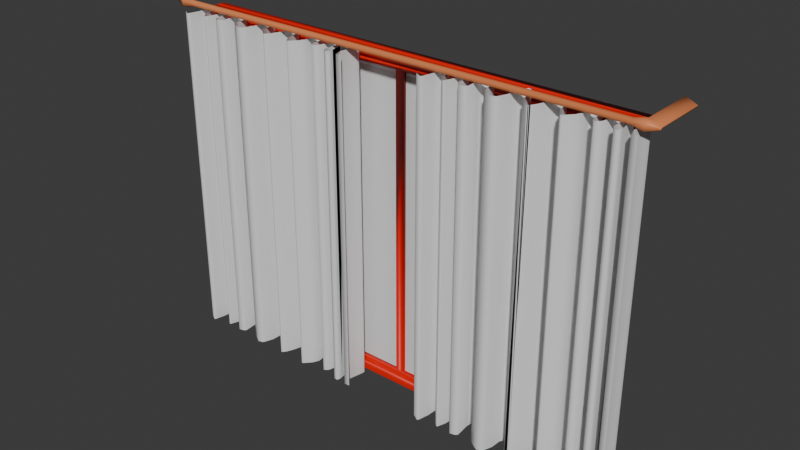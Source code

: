 # Source: Window.blend  (saved by Blender 4.3.34; exported with 4.5.12 LTS)
import bpy
from mathutils import Matrix  # noqa: F401  (used for matrix-valued properties, if any)

bpy.ops.wm.read_factory_settings(use_empty=True)
scene = bpy.context.scene
scene.name = 'Scene'

# ---- collections
col_collection = bpy.data.collections.new('Collection'); scene.collection.children.link(col_collection)

# ---- materials (node trees are filled in below, after node groups)
mat_curtain = bpy.data.materials.new('Curtain')
mat_bar = bpy.data.materials.new('Bar')
mat_wood = bpy.data.materials.new('Wood')
mat_glass = bpy.data.materials.new('Glass')

# ---- material node trees
mat_curtain.use_nodes = True; mat_curtain.node_tree.nodes.clear()
_N = mat_curtain.node_tree.nodes; _L = mat_curtain.node_tree.links
n0 = _N.new('ShaderNodeBsdfPrincipled'); n0.name = 'Principled BSDF'; n0.location = (10, 300)
n1 = _N.new('ShaderNodeOutputMaterial'); n1.name = 'Material Output'; n1.location = (300, 300)
_L.new(n0.outputs[0], n1.inputs[0])
n1.is_active_output = True
mat_bar.use_nodes = True; mat_bar.node_tree.nodes.clear()
_N = mat_bar.node_tree.nodes; _L = mat_bar.node_tree.links
n0 = _N.new('ShaderNodeBsdfPrincipled'); n0.name = 'Principled BSDF'; n0.location = (10, 300)
n0.inputs[0].default_value = (0.8, 0.2545, 0.09442, 1.0)
n1 = _N.new('ShaderNodeOutputMaterial'); n1.name = 'Material Output'; n1.location = (300, 300)
_L.new(n0.outputs[0], n1.inputs[0])
n1.is_active_output = True
mat_wood.use_nodes = True; mat_wood.node_tree.nodes.clear()
_N = mat_wood.node_tree.nodes; _L = mat_wood.node_tree.links
n0 = _N.new('ShaderNodeBsdfPrincipled'); n0.name = 'Principled BSDF'; n0.location = (10, 300)
n0.inputs[0].default_value = (0.8001, 0.007477, 0.0, 1.0)
n1 = _N.new('ShaderNodeOutputMaterial'); n1.name = 'Material Output'; n1.location = (300, 300)
_L.new(n0.outputs[0], n1.inputs[0])
n1.is_active_output = True
mat_glass.use_nodes = True; mat_glass.node_tree.nodes.clear()
_N = mat_glass.node_tree.nodes; _L = mat_glass.node_tree.links
n0 = _N.new('ShaderNodeBsdfPrincipled'); n0.name = 'Principled BSDF'; n0.location = (10, 300)
n1 = _N.new('ShaderNodeOutputMaterial'); n1.name = 'Material Output'; n1.location = (300, 300)
_L.new(n0.outputs[0], n1.inputs[0])
n1.is_active_output = True

# ---- world
world_world = bpy.data.worlds.new('World'); scene.world = world_world
world_world.use_nodes = True; world_world.node_tree.nodes.clear()
_N = world_world.node_tree.nodes; _L = world_world.node_tree.links
n0 = _N.new('ShaderNodeOutputWorld'); n0.name = 'World Output'; n0.location = (300, 300)
n1 = _N.new('ShaderNodeBackground'); n1.name = 'Background'; n1.location = (10, 300)
n1.inputs[0].default_value = (0.05088, 0.05088, 0.05088, 1.0)
_L.new(n1.outputs[0], n0.inputs[0])
n0.is_active_output = True
world_world.color = (0.05088, 0.05088, 0.05088)
world_world.sun_shadow_jitter_overblur = 0.0

# ---- meshes
me_window_curtains1_30_qprlarujul2mmdnh85x = bpy.data.meshes.new('Window_Curtains1_30$QprlaRUJuL2MmDnh85X')
me_window_curtains1_30_qprlarujul2mmdnh85x.from_pydata([(-1.378, -0.09856, 2.035), (-1.371, -0.0824, 2.035), (-1.371, -0.08241, 6.085e-07), (-1.359, -0.02262, 1.67e-07), (-1.359, -0.02261, 2.035), (-1.354, 0.05657, 2.035), (-1.339, 0.07435, 2.035), (-1.354, 0.05656, -4.176e-07), (-1.324, 0.06464, -4.773e-07), (-1.339, 0.07433, -5.489e-07), (-1.324, 0.06465, 2.035), (-1.301, 0.01293, -9.545e-08), (-1.301, 0.01294, 2.035), (-1.262, -0.0727, 2.035), (-1.292, -0.04201, 3.102e-07), (-1.292, -0.042, 2.035), (-1.262, -0.07272, 5.369e-07), (-1.254, -0.0711, 5.25e-07), (-1.254, -0.07109, 2.035), (-1.252, -0.06462, 2.035), (-1.237, -0.02099, 2.035), (-1.252, -0.06464, 4.773e-07), (-1.237, -0.02101, 1.551e-07), (-1.23, 0.0307, -2.267e-07), (-1.23, 0.03072, 2.035), (-1.228, 0.06142, 2.035), (-1.224, 0.0695, 2.035), (-1.228, 0.06141, -4.534e-07), (-1.224, 0.06949, -5.131e-07), (-1.215, 0.06627, 2.035), (-1.215, 0.06625, -4.892e-07), (-1.192, 0.04041, 2.035), (-1.185, 0.02264, 2.035), (-1.192, 0.0404, -2.983e-07), (-1.185, 0.02262, -1.67e-07), (-1.188, -0.03069, 2.035), (-1.188, -0.0307, 2.267e-07), (-1.185, -0.05171, 3.818e-07), (-1.185, -0.0517, 2.035), (-1.164, -0.07755, 2.035), (-1.164, -0.07757, 5.727e-07), (-1.134, -0.06949, 5.131e-07), (-1.134, -0.06947, 2.035), (-1.121, -0.05816, 2.035), (-1.121, -0.05817, 4.295e-07), (-1.13, 0.03718, 2.035), (-1.13, 0.03717, -2.744e-07), (-1.128, 0.06302, -4.653e-07), (-1.128, 0.06304, 2.035), (-1.117, 0.07596, 2.035), (-1.087, 0.07435, 2.035), (-1.117, 0.07595, -5.608e-07), (-1.087, 0.07433, -5.489e-07), (-1.066, 0.06625, -4.892e-07), (-1.066, 0.06627, 2.035), (-1.044, 0.04363, -3.222e-07), (-1.038, 0.02424, -1.79e-07), (-1.044, 0.04365, 2.035), (-1.038, -0.01614, 2.035), (-1.038, -0.01616, 1.193e-07), (-1.038, 0.02425, 2.035), (-1.029, -0.06139, 2.035), (-0.9695, -0.09694, 2.035), (-0.9695, -0.09696, 7.159e-07), (-1.029, -0.06141, 4.534e-07), (-0.9395, -0.08726, 6.443e-07), (-0.9395, -0.08725, 2.035), (-0.931, -0.0711, 5.25e-07), (-0.9139, -0.02099, 2.035), (-0.931, -0.07109, 2.035), (-0.9117, 0.03718, 2.035), (-0.9139, -0.02101, 1.551e-07), (-0.9117, 0.03717, -2.744e-07), (-0.8861, 0.09859, 2.035), (-0.8861, 0.09857, -7.278e-07), (-0.869, 0.09536, 2.035), (-0.8626, 0.08726, -6.443e-07), (-0.869, 0.09534, -7.04e-07), (-0.8626, 0.08728, 2.035), (-0.8562, 0.07435, 2.035), (-0.8562, 0.07433, -5.489e-07), (-0.8262, -0.03878, 2.864e-07), (-0.8369, 0.01293, -9.545e-08), (-0.8369, 0.01294, 2.035), (-0.8262, -0.03877, 2.035), (-0.7749, -0.08888, 6.562e-07), (-0.7749, -0.08886, 2.035), (-0.7663, -0.08886, 2.035), (-0.7621, -0.0824, 2.035), (-0.7663, -0.08888, 6.562e-07), (-0.7621, -0.08241, 6.085e-07), (-0.7535, -0.07272, 5.369e-07), (-0.7428, -0.05331, 2.035), (-0.7535, -0.0727, 2.035), (-0.7428, -0.05333, 3.937e-07), (-0.7278, -0.01291, 2.035), (-0.715, 0.03395, 2.035), (-0.7278, -0.01293, 9.544e-08), (-0.715, 0.03393, -2.506e-07), (-0.7065, 0.06625, -4.892e-07), (-0.6894, 0.08081, 2.035), (-0.7065, 0.06627, 2.035), (-0.6894, 0.0808, -5.966e-07), (-0.6616, 0.06949, -5.131e-07), (-0.6616, 0.0695, 2.035), (-0.6466, 0.05173, 2.035), (-0.6466, 0.05171, -3.818e-07), (-0.6231, -0.04523, 2.035), (-0.6338, 0.006464, -4.773e-08), (-0.6338, 0.006479, 2.035), (-0.6231, -0.04525, 3.341e-07), (-0.5995, -0.08403, 6.204e-07), (-0.5995, -0.08401, 2.035), (-0.591, -0.09533, 2.035), (-0.591, -0.09534, 7.04e-07), (-0.5824, -0.09209, 2.035), (-0.5824, -0.09211, 6.801e-07), (-0.5418, -0.04848, 3.579e-07), (-0.5418, -0.04846, 2.035), (-0.5247, -0.009681, 2.035), (-0.5247, -0.009695, 7.159e-08), (-0.5311, 0.04201, -3.102e-07), (-0.529, 0.07918, -5.846e-07), (-0.5311, 0.04203, 2.035), (-0.5097, 0.0792, 2.035), (-0.529, 0.0792, 2.035), (-0.5097, 0.07918, -5.846e-07), (-0.4777, 0.06788, 2.035), (-0.4648, 0.05819, 2.035), (-0.4777, 0.06787, -5.011e-07), (-0.4648, 0.05817, -4.295e-07), (-0.4541, 0.01131, -8.352e-08), (-0.4541, 0.01133, 2.035), (-0.4541, -0.03554, 2.035), (-0.4541, -0.03555, 2.625e-07), (-0.4499, -0.05171, 3.818e-07), (-0.4499, -0.0517, 2.035), (-0.437, -0.06464, 4.773e-07), (-0.437, -0.06462, 2.035), (-0.4178, -0.05171, 3.818e-07), (-0.4178, -0.0517, 2.035), (-0.4092, -0.03717, 2.744e-07), (-0.4092, -0.03715, 2.035), (-0.4007, 0.004863, 2.035), (-0.4007, 0.004848, -3.58e-08), (-0.3943, 0.0711, -5.25e-07), (-0.4007, 0.05173, 2.035), (-0.3943, 0.07112, 2.035), (-0.4007, 0.05171, -3.818e-07), (-0.3729, 0.06625, -4.892e-07), (-0.3729, 0.06627, 2.035), (-0.3408, 0.05011, 2.035), (-0.3408, 0.05009, -3.699e-07), (-0.3322, 0.03718, 2.035), (-0.3408, -0.009681, 2.035), (-0.3322, 0.03717, -2.744e-07), (-0.3408, -0.009695, 7.159e-08), (-0.3429, -0.06139, 2.035), (-0.3429, -0.06141, 4.534e-07), (-0.328, -0.08725, 2.035), (-0.328, -0.08726, 6.443e-07), (-0.3044, -0.09048, 2.035), (-0.298, -0.06947, 2.035), (-0.3044, -0.09049, 6.682e-07), (-0.298, -0.06949, 5.131e-07), (-0.3109, 0.01779, 2.035), (-0.3002, -0.05009, 3.699e-07), (-0.3002, -0.05008, 2.035), (-0.3109, 0.01778, -1.312e-07), (-0.3109, 0.04525, -3.341e-07), (-0.3109, 0.04526, 2.035), (-0.3002, 0.06302, -4.653e-07), (-0.266, 0.08241, -6.085e-07), (-0.3002, 0.06304, 2.035), (-0.266, 0.08243, 2.035), (-0.2446, 0.08241, -6.085e-07), (-0.236, 0.08081, 2.035), (-0.2446, 0.08243, 2.035), (-0.2339, 0.07433, -5.489e-07), (-0.236, 0.0808, -5.966e-07), (-0.2339, 0.06787, -5.011e-07), (-0.2339, 0.07435, 2.035), (-0.2382, 0.04365, 2.035), (-0.2339, 0.06788, 2.035), (-0.2382, 0.04363, -3.222e-07), (-0.2424, -0.09049, 6.682e-07), (-0.2553, -0.03877, 2.035), (-0.2424, -0.09048, 2.035), (-0.2553, -0.03878, 2.864e-07), (-0.2104, -0.08717, 2.035), (-0.2104, -0.08719, 6.438e-07), (-1.378, -0.09857, 7.278e-07), (-1.422, -0.07272, 5.37e-07), (-1.422, -0.07271, 2.035), (1.24, -0.03554, 2.044), (1.293, 0.004848, 0.00894), (1.293, 0.05171, 0.00894), (1.152, -0.04846, 2.044), (1.152, -0.04848, 0.00894), (0.7544, -0.08725, 2.044), (0.763, -0.07109, 2.044), (1.383, 0.01779, 2.044), (1.383, 0.04526, 2.044), (1.351, -0.06141, 0.00894), (1.39, -0.09049, 0.008941), (1.396, -0.06947, 2.044), (1.39, -0.09048, 2.044), (0.8378, 0.07433, 0.008939), (0.8378, 0.07435, 2.044), (0.8571, 0.01293, 0.00894), (0.9191, -0.08886, 2.044), (0.8678, -0.03878, 0.00894), (0.9191, -0.08888, 0.008941), (1.353, 0.05009, 0.00894), (0.3396, 0.05657, 2.044), (0.3396, 0.05656, 0.00894), (0.3353, -0.02261, 2.044), (1.351, -0.06139, 2.044), (0.8571, 0.01294, 2.044), (0.8678, -0.03877, 2.044), (1.047, 0.05171, 0.00894), (0.5064, -0.03069, 2.044), (0.5064, -0.0307, 0.00894), (0.5085, 0.02264, 2.044), (0.5085, 0.02262, 0.00894), (0.4315, -0.0727, 2.044), (0.4016, -0.042, 2.044), (0.979, 0.03393, 0.00894), (0.9875, 0.06627, 2.044), (0.4636, 0.03072, 2.044), (0.4636, 0.0307, 0.00894), (0.4572, -0.02099, 2.044), (0.7822, 0.03717, 0.00894), (0.7801, -0.02099, 2.044), (0.7822, 0.03718, 2.044), (0.7801, -0.02101, 0.00894), (1.458, 0.0808, 0.008939), (1.449, 0.08241, 0.008939), (1.047, 0.05173, 2.044), (1.032, 0.06949, 0.008939), (1.032, 0.0695, 2.044), (0.9319, -0.08241, 0.008941), (1.216, 0.06787, 0.008939), (1.184, 0.07918, 0.008939), (1.184, 0.0792, 2.044), (0.5085, -0.05171, 0.00894), (1.394, 0.06304, 2.044), (1.383, 0.04525, 0.00894), (1.394, 0.06302, 0.00894), (0.47, 0.0695, 2.044), (0.4657, 0.06141, 0.00894), (0.4657, 0.06142, 2.044), (0.8314, 0.08726, 0.008939), (0.8314, 0.08728, 2.044), (0.3695, 0.06465, 2.044), (0.3695, 0.06464, 0.00894), (0.393, 0.01294, 2.044), (1.276, -0.05171, 0.00894), (1.285, -0.03717, 0.00894), (1.46, 0.07433, 0.008939), (1.458, 0.08081, 2.044), (1.005, 0.08081, 2.044), (1.229, 0.05817, 0.00894), (1.216, 0.06788, 2.044), (0.8079, 0.09859, 2.044), (0.825, 0.09534, 0.008939), (0.825, 0.09536, 2.044), (0.6283, 0.06627, 2.044), (0.6069, 0.07435, 2.044), (0.4572, -0.02101, 0.00894), (0.4422, -0.06462, 2.044), (0.9661, -0.01293, 0.00894), (0.9512, -0.05331, 2.044), (0.9661, -0.01291, 2.044), (1.24, -0.03555, 0.00894), (1.24, 0.01133, 2.044), (0.9405, -0.0727, 2.044), (0.9405, -0.07272, 0.008941), (0.9512, -0.05333, 0.00894), (0.6561, 0.02425, 2.044), (0.6497, 0.04365, 2.044), (0.393, 0.01293, 0.00894), (0.4016, -0.04201, 0.00894), (0.8079, 0.09857, 0.008939), (1.293, 0.004863, 2.044), (1.285, -0.03715, 2.044), (1.094, -0.08401, 2.044), (0.979, 0.03395, 2.044), (1.06, 0.006464, 0.00894), (1.071, -0.04525, 0.00894), (1.071, -0.04523, 2.044), (1.06, 0.006479, 2.044), (0.9319, -0.0824, 2.044), (0.9276, -0.08888, 0.008941), (0.9276, -0.08886, 2.044), (1.366, -0.08725, 2.044), (1.366, -0.08726, 0.008941), (0.3545, 0.07435, 2.044), (1.3, 0.07112, 2.044), (1.3, 0.0711, 0.008939), (1.293, 0.05173, 2.044), (1.229, 0.05819, 2.044), (1.24, 0.01131, 0.00894), (0.3161, -0.09857, 0.008941), (0.2719, -0.07271, 2.044), (0.2719, -0.07272, 0.008941), (0.5085, -0.0517, 2.044), (0.5299, -0.07757, 0.008941), (0.5299, -0.07755, 2.044), (0.5598, -0.06947, 2.044), (0.5727, -0.05816, 2.044), (1.112, -0.09211, 0.008941), (1.103, -0.09533, 2.044), (1.112, -0.09209, 2.044), (0.3353, -0.02262, 0.00894), (0.3225, -0.0824, 2.044), (1.484, -0.08719, 0.008941), (1.484, -0.08717, 2.044), (0.5662, 0.06302, 0.00894), (0.5641, 0.03718, 2.044), (0.6561, -0.01614, 2.044), (0.6561, 0.02424, 0.00894), (0.6561, -0.01616, 0.00894), (0.763, -0.0711, 0.008941), (1.46, 0.07435, 2.044), (1.394, -0.05009, 0.00894), (1.383, 0.01778, 0.00894), (1.094, -0.08403, 0.008941), (1.103, -0.09534, 0.008941), (1.396, -0.06949, 0.00894), (1.394, -0.05008, 2.044), (1.321, 0.06627, 2.044), (0.3161, -0.09856, 2.044), (0.3225, -0.08241, 0.008941), (1.456, 0.04365, 2.044), (1.46, 0.06787, 0.008939), (1.456, 0.04363, 0.00894), (1.46, 0.06788, 2.044), (0.4315, -0.07272, 0.008941), (0.4401, -0.07109, 2.044), (1.169, -0.009681, 2.044), (1.169, -0.009695, 0.00894), (0.4422, -0.06464, 0.00894), (0.4401, -0.0711, 0.008941), (0.6646, -0.06141, 0.00894), (0.7245, -0.09696, 0.008941), (0.7245, -0.09694, 2.044), (1.321, 0.06625, 0.008939), (1.353, 0.05011, 2.044), (0.9875, 0.06625, 0.008939), (1.005, 0.0808, 0.008939), (1.165, 0.07918, 0.008939), (1.165, 0.0792, 2.044), (1.428, 0.08243, 2.044), (1.428, 0.08241, 0.008939), (1.449, 0.08243, 2.044), (1.439, -0.03877, 2.044), (1.439, -0.03878, 0.00894), (0.6646, -0.06139, 2.044), (1.257, -0.06464, 0.00894), (1.276, -0.0517, 2.044), (0.6069, 0.07433, 0.008939), (0.5598, -0.06949, 0.00894), (1.452, -0.09048, 2.044), (1.452, -0.09049, 0.008941), (0.7544, -0.08726, 0.008941), (1.244, -0.05171, 0.00894), (1.257, -0.06462, 2.044), (1.244, -0.0517, 2.044), (0.5769, 0.07595, 0.008939), (0.5662, 0.06304, 2.044), (0.5769, 0.07596, 2.044), (0.6283, 0.06625, 0.008939), (0.6497, 0.04363, 0.00894), (0.5641, 0.03717, 0.00894), (0.5727, -0.05817, 0.00894), (0.3545, 0.07433, 0.008939), (1.362, 0.03717, 0.00894), (1.353, -0.009695, 0.00894), (1.353, -0.009681, 2.044), (1.362, 0.03718, 2.044), (1.163, 0.04203, 2.044), (1.163, 0.04201, 0.00894), (0.5021, 0.04041, 2.044), (0.4786, 0.06625, 0.008939), (0.5021, 0.0404, 0.00894), (0.47, 0.06949, 0.008939), (0.4786, 0.06627, 2.044), (1.414, -0.003955, 2.083), (-1.414, -0.003955, 2.083), (-1.414, 0.009226, 2.065), (-1.414, -0.02528, 2.054), (1.414, -0.02528, 2.076), (-1.481, -0.0006968, 2.098), (-1.481, -0.03909, 2.085), (-1.481, -0.03909, 2.045), (-1.548, -0.01451, 2.069), (-1.548, -0.006498, 2.072), (-1.548, -0.01451, 2.061), (-1.548, -0.006498, 2.058), (-1.548, -0.001544, 2.065), (-1.481, 0.02303, 2.065), (-1.414, -0.003956, 2.047), (-1.481, -0.0006973, 2.032), (-1.414, -0.02528, 2.076), (1.481, -0.03909, 2.085), (1.414, -0.003956, 2.047), (1.414, -0.02528, 2.054), (1.481, -0.03909, 2.045), (1.548, -0.01451, 2.069), (1.414, 0.009226, 2.065), (1.481, -0.0006968, 2.098), (1.481, 0.02303, 2.065), (1.548, -0.001544, 2.065), (1.548, -0.006498, 2.058), (1.481, -0.0006973, 2.032), (1.548, -0.006498, 2.072), (1.548, -0.01451, 2.061), (-1.481, 0.3347, 2.098), (-1.548, 0.3289, 2.072), (-1.481, 0.3584, 2.065), (-1.548, 0.3338, 2.065), (1.481, 0.3347, 2.098), (1.548, 0.3289, 2.072), (1.481, 0.3584, 2.065), (1.548, 0.3338, 2.065)], [], [(272, 276, 277, 278), (352, 381, 382, 351), (195, 284, 285, 258), (307, 308, 306, 245), (111, 112, 107, 110), (22, 20, 19, 21), (129, 127, 124, 126), (225, 226, 282, 338), (214, 216, 314, 215), (223, 383, 385, 224), (24, 20, 22, 23), (86, 84, 81, 85), (345, 346, 358, 344), (27, 26, 25), (27, 26, 28), (38, 35, 36, 37), (118, 115, 116, 117), (200, 199, 365, 323), (11, 12, 10, 8), (152, 151, 150, 149), (88, 87, 89, 90), (132, 128, 130, 131), (367, 368, 366, 359), (13, 15, 14, 16), (154, 153, 155, 156), (312, 286, 327, 328), (361, 268, 371, 369), (162, 161, 163, 164), (362, 309, 308, 307), (285, 360, 257, 258), (139, 140, 138, 137), (296, 295, 217, 203), (83, 79, 80, 82), (365, 199, 346, 345), (270, 339, 343, 342), (379, 380, 377, 378), (316, 317, 363, 364), (52, 50, 49, 51), (265, 266, 264, 283), (238, 240, 239, 220), (208, 253, 252, 207), (264, 234, 232, 283), (290, 291, 288, 289), (343, 339, 225, 338), (407, 391, 402, 406), (261, 228, 349, 350), (276, 292, 241, 277), (1, 0, 191, 2), (320, 279, 321, 322), (347, 331, 298, 299), (175, 177, 174, 172), (92, 93, 91, 94), (239, 240, 261, 350), (252, 253, 266, 265), (53, 54, 50, 52), (236, 260, 355, 237), (262, 301, 263, 242), (49, 48, 47, 51), (201, 330, 325, 326), (221, 223, 224, 222), (310, 309, 362, 375), (182, 183, 180, 184), (314, 216, 315, 333), (410, 406, 402, 390), (300, 284, 195, 196), (257, 360, 367, 359), (334, 337, 335, 336), (235, 233, 200, 323), (202, 201, 326, 247), (105, 104, 103, 106), (341, 340, 197, 198), (377, 380, 348, 213), (35, 32, 34, 36), (354, 353, 246, 248), (279, 280, 373, 321), (96, 95, 97, 98), (271, 273, 272, 278), (79, 78, 76, 80), (71, 68, 69, 67), (281, 256, 254, 255), (187, 186, 188, 185), (31, 29, 30, 33), (205, 206, 204, 329), (60, 57, 55, 56), (165, 166, 168), (165, 166, 167), (366, 368, 194, 274), (43, 42, 41, 44), (172, 173, 171), (172, 173, 174), (228, 287, 227, 349), (280, 267, 372, 373), (259, 324, 260, 236), (325, 330, 205, 329), (179, 176, 177, 175), (163, 161, 159, 160), (157, 154, 156, 158), (191, 0, 193, 192), (356, 334, 336, 357), (183, 181, 178, 180), (146, 143, 144, 148), (269, 231, 270, 342), (337, 324, 259, 335), (170, 165, 168, 169), (149, 150, 147, 145), (388, 410, 390, 389), (306, 221, 222, 245), (76, 78, 75, 77), (73, 70, 72, 74), (211, 210, 219), (211, 210, 212), (155, 153, 151, 152), (5, 4, 3, 7), (77, 75, 73, 74), (15, 12, 11, 14), (372, 267, 268, 361), (383, 387, 384, 385), (25, 24, 23, 27), (374, 319, 310, 375), (218, 208, 207, 209), (160, 159, 157, 158), (234, 233, 235, 232), (70, 68, 71, 72), (226, 256, 281, 282), (371, 370, 318, 369), (178, 181, 176, 179), (65, 66, 62, 63), (384, 387, 249, 386), (247, 246, 202), (247, 246, 248), (249, 250, 386), (249, 250, 251), (93, 88, 90, 91), (363, 356, 357, 364), (142, 140, 139, 141), (405, 392, 407, 408), (69, 66, 65, 67), (130, 128, 127, 129), (133, 132, 131, 134), (109, 105, 106, 108), (298, 300, 196, 299), (17, 18, 13, 16), (213, 348, 331, 347), (48, 45, 46, 47), (103, 104, 100, 102), (19, 18, 17, 21), (211, 219, 218, 209), (251, 229, 230, 250), (144, 143, 142, 141), (58, 60, 56, 59), (217, 379, 378, 203), (107, 109, 108, 110), (292, 293, 241), (292, 293, 294), (186, 182, 184, 188), (6, 5, 7, 9), (32, 31, 33, 34), (381, 340, 341, 382), (190, 189, 187, 185), (40, 39, 38, 37), (173, 170, 169, 171), (116, 115, 113, 114), (3, 4, 1, 2), (303, 332, 304, 305), (287, 273, 271, 227), (327, 286, 290, 289), (194, 275, 302, 274), (315, 332, 303, 333), (291, 238, 220, 288), (297, 214, 215, 376), (166, 167, 162, 164), (344, 358, 320, 322), (135, 136, 133, 134), (275, 301, 262, 302), (229, 231, 269, 230), (255, 254, 297, 376), (147, 146, 148, 145), (63, 62, 61, 64), (97, 95, 92, 94), (242, 263, 244, 243), (100, 101, 99, 102), (101, 96, 98, 99), (89, 87, 86, 85), (204, 206, 295, 296), (370, 319, 374, 318), (120, 119, 118, 117), (125, 123, 121, 122), (41, 42, 39, 40), (64, 61, 58, 59), (311, 313, 312, 328), (138, 136, 135, 137), (113, 112, 111, 114), (81, 84, 83, 82), (46, 45, 43, 44), (8, 10, 6, 9), (57, 54, 53, 55), (123, 119, 120, 121), (197, 313, 311, 198), (30, 29, 26, 28), (243, 244, 352, 351), (293, 294, 210, 212), (407, 392, 404, 391), (404, 392, 388, 389), (126, 124, 125, 122), (408, 407, 406, 415), (416, 411, 405, 409), (406, 410, 412, 415), (417, 409, 405, 408), (388, 411, 412, 410), (412, 413, 414, 415), (414, 413, 416, 417), (397, 398, 396), (401, 393, 389, 390), (408, 415, 414, 417), (411, 388, 392, 405), (404, 389, 393, 394), (399, 403, 395, 398), (402, 391, 395, 403), (394, 393, 397, 396), (394, 396, 398, 395), (416, 413, 425, 423), (399, 400, 401, 403), (417, 416, 409), (397, 400, 399, 398), (401, 390, 402, 403), (400, 397, 419, 421), (391, 404, 394, 395), (237, 355, 353, 354), (419, 418, 420, 421), (424, 422, 423, 425), (412, 411, 422, 424), (401, 400, 421, 420), (411, 416, 423, 422), (393, 401, 420, 418), (413, 412, 424, 425), (397, 393, 418, 419)])
me_window_curtains1_30_qprlarujul2mmdnh85x.polygons.foreach_set('use_smooth', [True] * 236)
me_window_curtains1_30_qprlarujul2mmdnh85x.polygons.foreach_set('material_index', [0, 0, 0, 0, 0, 0, 0, 0, 0, 0, 0, 0, 0, 0, 0, 0, 0, 0, 0, 0, 0, 0, 0, 0, 0, 0, 0, 0, 0, 0, 0, 0, 0, 0, 0, 0, 0, 0, 0, 0, 0, 0, 0, 0, 1, 0, 0, 0, 0, 0, 0, 0, 0, 0, 0, 0, 0, 0, 0, 0, 0, 0, 0, 1, 0, 0, 0, 0, 0, 0, 0, 0, 0, 0, 0, 0, 0, 0, 0, 0, 0, 0, 0, 0, 0, 0, 0, 0, 0, 0, 0, 0, 0, 0, 0, 0, 0, 0, 0, 0, 0, 0, 0, 0, 0, 1, 0, 0, 0, 0, 0, 0, 0, 0, 0, 0, 0, 0, 0, 0, 0, 0, 0, 0, 0, 0, 0, 0, 0, 0, 0, 0, 0, 0, 0, 1, 0, 0, 0, 0, 0, 0, 0, 0, 0, 0, 0, 0, 0, 0, 0, 0, 0, 0, 0, 0, 0, 0, 0, 0, 0, 0, 0, 0, 0, 0, 0, 0, 0, 0, 0, 0, 0, 0, 0, 0, 0, 0, 0, 0, 0, 0, 0, 0, 0, 0, 0, 0, 0, 0, 0, 0, 0, 0, 0, 0, 0, 0, 0, 0, 0, 1, 1, 0, 1, 1, 1, 1, 1, 1, 1, 1, 1, 1, 1, 1, 1, 1, 1, 1, 1, 1, 1, 1, 1, 1, 1, 0, 1, 1, 1, 1, 1, 1, 1, 1])
_uv = me_window_curtains1_30_qprlarujul2mmdnh85x.uv_layers.new(name='UVMap')
_uv.uv.foreach_set('vector', [0.5, 0.4145, 0.5, 0.4091, 1.0, 0.4091, 1.0, 0.4145, 0.5, 0.5523, 0.5, 0.5431, 1.0, 0.5431, 1.0, 0.5523, 1.0, 0.6216, 0.5, 0.6216, 0.5, 0.6111, 1.0, 0.6111, 1.0, 0.1794, 0.5, 0.1794, 0.5, 0.1711, 1.0, 0.1711, 1.83e-08, 0.3012, 0.5, 0.3012, 0.5, 0.3124, 1.692e-08, 0.3124, 2.018e-08, 0.686, 0.5, 0.686, 0.5, 0.6973, 2.441e-08, 0.6973, 7.954e-09, 0.2354, 0.5, 0.2354, 0.5, 0.2437, 8.32e-09, 0.2437, 0.5, 0.09961, 0.5, 0.08907, 1.0, 0.08907, 1.0, 0.09961, 0.5, 0.05135, 0.5, 0.03187, 1.0, 0.03187, 1.0, 0.05135, 0.5, 0.1528, 0.5, 0.1482, 1.0, 0.1482, 1.0, 0.1528, 0.5, 0.6732, 0.5, 0.686, 2.018e-08, 0.686, 2.336e-08, 0.6732, 0.5, 0.3989, 0.5, 0.4165, 2.054e-08, 0.4165, 1.977e-08, 0.3989, 1.0, 0.2892, 0.5, 0.2892, 0.5, 0.2721, 1.0, 0.2721, 1.929e-08, 0.6656, 0.5, 0.6634, 0.5, 0.6656, 1.929e-08, 0.6656, 0.5, 0.6634, 1.919e-08, 0.6634, 0.5, 0.6296, 0.5, 0.6348, 2.168e-08, 0.6348, 2.892e-08, 0.6296, 0.5, 0.2808, 0.5, 0.2955, 1.805e-08, 0.2955, 1.741e-08, 0.2808, 0.5, 0.3015, 0.5, 0.297, 1.0, 0.297, 1.0, 0.3015, 2.564e-08, 0.7254, 0.5, 0.7254, 0.5, 0.7393, 2.998e-08, 0.7393, 1.536e-08, 0.1484, 0.5, 0.1484, 0.5, 0.1572, 8.273e-09, 0.1572, 0.5, 0.3949, 0.5, 0.3968, 1.968e-08, 0.3968, 2.146e-08, 0.3949, 0.5, 0.2196, 0.5, 0.2314, 1.152e-08, 0.2314, 1.474e-08, 0.2196, 0.5, 0.6012, 0.5, 0.5968, 1.0, 0.5968, 1.0, 0.6012, 0.5, 0.7012, 0.5, 0.7117, 2.504e-08, 0.7117, 2.831e-08, 0.7012, 0.5, 0.1329, 0.5, 0.1446, 7.721e-09, 0.1446, 7.209e-09, 0.1329, 0.5, 0.503, 0.5, 0.4995, 1.0, 0.4995, 1.0, 0.503, 1.0, 0.2326, 0.5, 0.2326, 0.5, 0.2252, 1.0, 0.2252, 0.5, 0.1016, 0.5, 0.107, 1.355e-08, 0.107, 1.331e-08, 0.1016, 1.0, 0.187, 0.5, 0.187, 0.5, 0.1794, 1.0, 0.1794, 0.5, 0.6111, 0.5, 0.6069, 1.0, 0.6069, 1.0, 0.6111, 1.734e-08, 0.1938, 0.5, 0.1938, 0.5, 0.1995, 1.759e-08, 0.1995, 1.0, 0.6879, 0.5, 0.6879, 0.5, 0.6806, 1.0, 0.6806, 0.5, 0.4295, 0.5, 0.4453, 1.853e-08, 0.4453, 1.69e-08, 0.4295, 1.0, 0.297, 0.5, 0.297, 0.5, 0.2892, 1.0, 0.2892, 0.5, 0.1034, 0.5, 0.1017, 1.0, 0.1017, 1.0, 0.1034, 0.5, 0.6679, 0.5, 0.6562, 1.0, 0.6562, 1.0, 0.6679, 1.0, 0.8008, 0.5, 0.8008, 0.5, 0.7928, 1.0, 0.7928, 2.063e-08, 0.5682, 0.5, 0.5682, 0.5, 0.5755, 2.096e-08, 0.5755, 1.0, 0.3494, 0.5, 0.3494, 0.5, 0.3451, 1.0, 0.3451, 0.5, 0.4639, 0.5, 0.4582, 1.0, 0.4582, 1.0, 0.4639, 0.5, 0.3555, 0.5, 0.3519, 1.0, 0.3519, 1.0, 0.3555, 0.5, 0.3451, 0.5, 0.3288, 1.0, 0.3288, 1.0, 0.3451, 0.5, 0.4884, 0.5, 0.4754, 1.0, 0.4754, 1.0, 0.4884, 1.0, 0.1017, 0.5, 0.1017, 0.5, 0.09961, 1.0, 0.09961, 0.01341, 0.01673, 0.01341, 0.9833, 0.009069, 0.9832, 0.009069, 0.01677, 0.5, 0.4508, 0.5, 0.4453, 1.0, 0.4453, 1.0, 0.4508, 0.5, 0.4091, 0.5, 0.4059, 1.0, 0.4059, 1.0, 0.4091, 0.5, 0.7839, 0.5, 0.7882, 3.585e-08, 0.7882, 2.119e-08, 0.7839, 0.5, 0.2608, 0.5, 0.2509, 1.0, 0.2509, 1.0, 0.2608, 1.0, 0.6435, 0.5, 0.6435, 0.5, 0.6382, 1.0, 0.6382, 3.724e-09, 0.05315, 0.5, 0.05315, 0.5, 0.0584, 3.954e-09, 0.0584, 0.5, 0.3862, 0.5, 0.3917, 2.039e-08, 0.3917, 2.015e-08, 0.3862, 1.0, 0.4582, 0.5, 0.4582, 0.5, 0.4508, 1.0, 0.4508, 1.0, 0.3519, 0.5, 0.3519, 0.5, 0.3494, 1.0, 0.3494, 1.852e-08, 0.5625, 0.5, 0.5625, 0.5, 0.5682, 2.063e-08, 0.5682, 1.0, 0.7498, 0.5, 0.7498, 0.5, 0.7476, 1.0, 0.7476, 1.0, 0.5693, 0.5, 0.5693, 0.5, 0.5654, 1.0, 0.5654, 0.5, 0.5755, 0.5, 0.5797, 2.114e-08, 0.5797, 2.096e-08, 0.5755, 0.5, 0.7209, 0.5, 0.704, 1.0, 0.704, 1.0, 0.7209, 0.5, 0.166, 0.5, 0.1528, 1.0, 0.1528, 1.0, 0.166, 0.5, 0.1912, 0.5, 0.187, 1.0, 0.187, 1.0, 0.1912, 0.5, 0.0417, 0.5, 0.04775, 1.096e-08, 0.04775, 3.223e-09, 0.0417, 1.0, 0.03187, 0.5, 0.03187, 0.5, 0.01684, 1.0, 0.01684, 0.00471, 0.01645, 0.009069, 0.01677, 0.009069, 0.9832, 0.00471, 0.9836, 0.5, 0.6331, 0.5, 0.6216, 1.0, 0.6216, 1.0, 0.6331, 1.0, 0.6069, 0.5, 0.6069, 0.5, 0.6012, 1.0, 0.6012, 0.5, 0.7591, 0.5, 0.753, 1.0, 0.753, 1.0, 0.7591, 1.0, 0.3145, 0.5, 0.3145, 0.5, 0.3015, 1.0, 0.3015, 0.5, 0.7276, 0.5, 0.7209, 1.0, 0.7209, 1.0, 0.7276, 0.5, 0.3369, 0.5, 0.3426, 1.824e-08, 0.3426, 1.426e-08, 0.3369, 1.0, 0.5303, 0.5, 0.5303, 0.5, 0.5199, 1.0, 0.5199, 1.0, 0.6562, 0.5, 0.6562, 0.5, 0.6524, 1.0, 0.6524, 0.5, 0.6348, 0.5, 0.6479, 1.852e-08, 0.6479, 2.168e-08, 0.6348, 1.0, 0.7424, 0.5, 0.7424, 0.5, 0.7327, 1.0, 0.7327, 0.5, 0.2509, 0.5, 0.2459, 1.0, 0.2459, 1.0, 0.2509, 0.5, 0.3637, 0.5, 0.3757, 1.969e-08, 0.3757, 1.73e-08, 0.3637, 1.0, 0.4251, 0.5, 0.4251, 0.5, 0.4145, 1.0, 0.4145, 0.5, 0.4453, 0.5, 0.4488, 1.868e-08, 0.4488, 1.853e-08, 0.4453, 2.312e-08, 0.4863, 0.5, 0.4863, 0.5, 0.4993, 2.556e-08, 0.4993, 1.0, 0.0754, 0.5, 0.0754, 0.5, 0.06145, 1.0, 0.06145, 0.5, 0.007923, 0.5, 0.02102, 9.79e-09, 0.02102, 1.747e-09, 0.007923, 0.5, 0.6526, 0.5, 0.6612, 1.909e-08, 0.6612, 1.872e-08, 0.6526, 0.5, 0.6992, 0.5, 0.6938, 1.0, 0.6938, 1.0, 0.6992, 0.5, 0.5499, 0.5, 0.5549, 2.005e-08, 0.5549, 1.89e-08, 0.5499, 0.5, 0.07991, 5.632e-09, 0.0968, 1.236e-08, 0.07991, 0.5, 0.07991, 5.632e-09, 0.0968, 0.5, 0.0968, 1.0, 0.5968, 0.5, 0.5968, 0.5, 0.5927, 1.0, 0.5927, 0.5, 0.6096, 0.5, 0.6138, 2.449e-08, 0.6138, 2.431e-08, 0.6096, 3.954e-09, 0.0584, 0.5, 0.06806, 4.376e-09, 0.06806, 3.954e-09, 0.0584, 0.5, 0.06806, 0.5, 0.0584, 0.5, 0.4453, 0.5, 0.4371, 1.0, 0.4371, 1.0, 0.4453, 0.5, 0.2459, 0.5, 0.2382, 1.0, 0.2382, 1.0, 0.2459, 1.0, 0.7514, 0.5, 0.7514, 0.5, 0.7498, 1.0, 0.7498, 1.0, 0.704, 0.5, 0.704, 0.5, 0.6992, 1.0, 0.6992, 1.11e-08, 0.05101, 0.5, 0.05101, 0.5, 0.05315, 3.724e-09, 0.05315, 1.355e-08, 0.107, 0.5, 0.107, 0.5, 0.1128, 1.38e-08, 0.1128, 0.5, 0.1202, 0.5, 0.1329, 7.209e-09, 0.1329, 1.412e-08, 0.1202, 3.585e-08, 0.7882, 0.5, 0.7882, 0.5, 0.8008, 2.193e-08, 0.8008, 0.5, 0.7798, 0.5, 0.7591, 1.0, 0.7591, 1.0, 0.7798, 0.5, 0.04775, 0.5, 0.04933, 1.103e-08, 0.04933, 1.096e-08, 0.04775, 0.5, 0.1676, 0.5, 0.1791, 1.67e-08, 0.1791, 8.728e-09, 0.1676, 1.0, 0.1148, 0.5, 0.1148, 0.5, 0.1034, 1.0, 0.1034, 0.5, 0.753, 0.5, 0.7514, 1.0, 0.7514, 1.0, 0.753, 0.5, 0.07316, 0.5, 0.07991, 1.236e-08, 0.07991, 4.599e-09, 0.07316, 8.273e-09, 0.1572, 0.5, 0.1572, 0.5, 0.1626, 8.509e-09, 0.1626, 6.867e-10, 0.01571, 0.00471, 0.01645, 0.00471, 0.9836, 4.302e-08, 0.9843, 0.5, 0.1711, 0.5, 0.166, 1.0, 0.166, 1.0, 0.1711, 1.868e-08, 0.4488, 0.5, 0.4488, 0.5, 0.4514, 1.833e-08, 0.4514, 0.5, 0.4556, 0.5, 0.472, 2.203e-08, 0.472, 1.898e-08, 0.4556, 1.0, 0.3843, 0.5, 0.4019, 0.5, 0.3843, 1.0, 0.3843, 0.5, 0.4019, 1.0, 0.4019, 7.721e-09, 0.1446, 0.5, 0.1446, 0.5, 0.1484, 1.536e-08, 0.1484, 0.5, 0.7494, 0.5, 0.7689, 2.754e-08, 0.7689, 2.669e-08, 0.7494, 1.833e-08, 0.4514, 0.5, 0.4514, 0.5, 0.4556, 1.898e-08, 0.4556, 0.5, 0.7117, 0.5, 0.7254, 2.564e-08, 0.7254, 2.504e-08, 0.7117, 1.0, 0.2382, 0.5, 0.2382, 0.5, 0.2326, 1.0, 0.2326, 0.5, 0.1482, 0.5, 0.1396, 1.0, 0.1396, 1.0, 0.1482, 0.5, 0.6656, 0.5, 0.6732, 2.336e-08, 0.6732, 1.929e-08, 0.6656, 1.0, 0.2147, 0.5, 0.2147, 0.5, 0.1912, 1.0, 0.1912, 0.5, 0.3713, 0.5, 0.3555, 1.0, 0.3555, 1.0, 0.3713, 1.38e-08, 0.1128, 0.5, 0.1128, 0.5, 0.1202, 1.412e-08, 0.1202, 0.5, 0.3288, 0.5, 0.3145, 1.0, 0.3145, 1.0, 0.3288, 0.5, 0.472, 0.5, 0.4863, 2.312e-08, 0.4863, 2.203e-08, 0.472, 0.5, 0.08907, 0.5, 0.0754, 1.0, 0.0754, 1.0, 0.08907, 0.5, 0.2252, 0.5, 0.2211, 1.0, 0.2211, 1.0, 0.2252, 1.103e-08, 0.04933, 0.5, 0.04933, 0.5, 0.05101, 1.11e-08, 0.05101, 2.669e-08, 0.5038, 0.5, 0.5038, 0.5, 0.5115, 2.656e-08, 0.5115, 1.0, 0.1396, 0.5, 0.1396, 0.5, 0.1374, 1.0, 0.1374, 1.0, 0.7276, 0.5, 0.7327, 0.5, 0.7276, 1.0, 0.7276, 0.5, 0.7327, 1.0, 0.7327, 0.5, 0.1374, 1.0, 0.1351, 1.0, 0.1374, 0.5, 0.1374, 1.0, 0.1351, 0.5, 0.1351, 0.5, 0.3917, 0.5, 0.3949, 2.146e-08, 0.3949, 2.039e-08, 0.3917, 0.5, 0.7928, 0.5, 0.7798, 1.0, 0.7798, 1.0, 0.7928, 0.5, 0.1897, 0.5, 0.1938, 1.734e-08, 0.1938, 1.716e-08, 0.1897, 0.01446, 0.01085, 0.0179, 0.01638, 0.01341, 0.01673, 0.01262, 0.01147, 0.5, 0.4993, 0.5, 0.5038, 2.669e-08, 0.5038, 2.556e-08, 0.4993, 1.152e-08, 0.2314, 0.5, 0.2314, 0.5, 0.2354, 7.954e-09, 0.2354, 0.5, 0.2081, 0.5, 0.2196, 1.474e-08, 0.2196, 1.423e-08, 0.2081, 0.5, 0.3253, 0.5, 0.3369, 1.426e-08, 0.3369, 1.562e-08, 0.3253, 0.5, 0.6382, 0.5, 0.6331, 1.0, 0.6331, 1.0, 0.6382, 2.822e-08, 0.699, 0.5, 0.699, 0.5, 0.7012, 2.831e-08, 0.7012, 1.0, 0.6524, 0.5, 0.6524, 0.5, 0.6435, 1.0, 0.6435, 0.5, 0.5797, 0.5, 0.586, 2.141e-08, 0.586, 2.114e-08, 0.5797, 1.824e-08, 0.3426, 0.5, 0.3426, 0.5, 0.35, 1.67e-08, 0.35, 0.5, 0.6973, 0.5, 0.699, 2.822e-08, 0.699, 2.441e-08, 0.6973, 1.0, 0.3843, 0.5, 0.3843, 0.5, 0.3713, 1.0, 0.3713, 0.5, 0.1351, 0.5, 0.1276, 1.0, 0.1276, 1.0, 0.1351, 1.67e-08, 0.1791, 0.5, 0.1791, 0.5, 0.1897, 1.716e-08, 0.1897, 0.5, 0.54, 0.5, 0.5499, 1.89e-08, 0.5499, 2.22e-08, 0.54, 0.5, 0.6806, 0.5, 0.6679, 1.0, 0.6679, 1.0, 0.6806, 0.5, 0.3124, 0.5, 0.3253, 1.562e-08, 0.3253, 1.692e-08, 0.3124, 0.5, 0.4059, 1.0, 0.404, 1.0, 0.4059, 0.5, 0.4059, 1.0, 0.404, 0.5, 0.404, 0.5, 0.02102, 0.5, 0.0417, 3.223e-09, 0.0417, 9.79e-09, 0.02102, 0.5, 0.7437, 0.5, 0.7494, 2.669e-08, 0.7494, 3.017e-08, 0.7437, 0.5, 0.6479, 0.5, 0.6526, 1.872e-08, 0.6526, 1.852e-08, 0.6479, 0.5, 0.5431, 0.5, 0.5303, 1.0, 0.5303, 1.0, 0.5431, 8.871e-09, 5.977e-08, 0.5, 3.791e-08, 0.5, 0.007923, 1.747e-09, 0.007923, 2.483e-08, 0.6214, 0.5, 0.6214, 0.5, 0.6296, 2.892e-08, 0.6296, 0.5, 0.06806, 0.5, 0.07316, 4.599e-09, 0.07316, 4.376e-09, 0.06806, 1.805e-08, 0.2955, 0.5, 0.2955, 0.5, 0.2977, 1.442e-08, 0.2977, 2.754e-08, 0.7689, 0.5, 0.7689, 0.5, 0.7839, 2.119e-08, 0.7839, 1.0, 0.01257, 0.5, 0.01257, 0.5, 6.914e-09, 1.0, 8.854e-08, 0.5, 0.4371, 0.5, 0.4251, 1.0, 0.4251, 1.0, 0.4371, 1.0, 0.4995, 0.5, 0.4995, 0.5, 0.4884, 1.0, 0.4884, 0.5, 0.5927, 0.5, 0.5811, 1.0, 0.5811, 1.0, 0.5927, 0.5, 0.01684, 0.5, 0.01257, 1.0, 0.01257, 1.0, 0.01684, 0.5, 0.4754, 0.5, 0.4639, 1.0, 0.4639, 1.0, 0.4754, 0.5, 0.05706, 0.5, 0.05135, 1.0, 0.05135, 1.0, 0.05706, 5.632e-09, 0.0968, 0.5, 0.0968, 0.5, 0.1016, 1.331e-08, 0.1016, 1.0, 0.2721, 0.5, 0.2721, 0.5, 0.2608, 1.0, 0.2608, 1.405e-08, 0.204, 0.5, 0.204, 0.5, 0.2081, 1.423e-08, 0.2081, 0.5, 0.5811, 0.5, 0.5693, 1.0, 0.5693, 1.0, 0.5811, 0.5, 0.1276, 0.5, 0.1148, 1.0, 0.1148, 1.0, 0.1276, 1.0, 0.06145, 0.5, 0.06145, 0.5, 0.05706, 1.0, 0.05706, 0.5, 0.1626, 0.5, 0.1676, 8.728e-09, 0.1676, 8.509e-09, 0.1626, 2.656e-08, 0.5115, 0.5, 0.5115, 0.5, 0.5286, 2.357e-08, 0.5286, 1.969e-08, 0.3757, 0.5, 0.3757, 0.5, 0.3862, 2.015e-08, 0.3862, 1.0, 0.5654, 0.5, 0.5654, 0.5, 0.557, 1.0, 0.557, 0.5, 0.35, 0.5, 0.3555, 1.694e-08, 0.3555, 1.67e-08, 0.35, 0.5, 0.3555, 0.5, 0.3637, 1.73e-08, 0.3637, 1.694e-08, 0.3555, 1.968e-08, 0.3968, 0.5, 0.3968, 0.5, 0.3989, 1.977e-08, 0.3989, 1.0, 0.6938, 0.5, 0.6938, 0.5, 0.6879, 1.0, 0.6879, 0.5, 0.2211, 0.5, 0.2147, 1.0, 0.2147, 1.0, 0.2211, 1.322e-08, 0.2704, 0.5, 0.2704, 0.5, 0.2808, 1.741e-08, 0.2808, 0.5, 0.2485, 0.5, 0.2576, 1.266e-08, 0.2576, 1.226e-08, 0.2485, 2.449e-08, 0.6138, 0.5, 0.6138, 0.5, 0.6214, 2.483e-08, 0.6214, 2.357e-08, 0.5286, 0.5, 0.5286, 0.5, 0.54, 2.22e-08, 0.54, 1.0, 0.5053, 0.5, 0.5053, 0.5, 0.503, 1.0, 0.503, 0.5, 0.1995, 0.5, 0.204, 1.405e-08, 0.204, 1.759e-08, 0.1995, 0.5, 0.2977, 0.5, 0.3012, 1.83e-08, 0.3012, 1.442e-08, 0.2977, 2.054e-08, 0.4165, 0.5, 0.4165, 0.5, 0.4295, 1.69e-08, 0.4295, 2.141e-08, 0.586, 0.5, 0.586, 0.5, 0.6096, 2.431e-08, 0.6096, 2.998e-08, 0.7393, 0.5, 0.7393, 0.5, 0.7437, 3.017e-08, 0.7437, 0.5, 0.5549, 0.5, 0.5625, 1.852e-08, 0.5625, 2.005e-08, 0.5549, 0.5, 0.2576, 0.5, 0.2704, 1.322e-08, 0.2704, 1.266e-08, 0.2576, 0.5, 0.5199, 0.5, 0.5053, 1.0, 0.5053, 1.0, 0.5199, 1.909e-08, 0.6612, 0.5, 0.6612, 0.5, 0.6634, 1.919e-08, 0.6634, 1.0, 0.557, 0.5, 0.557, 0.5, 0.5523, 1.0, 0.5523, 1.0, 0.404, 0.5, 0.404, 0.5, 0.4019, 1.0, 0.4019, 0.01341, 0.01673, 0.0179, 0.01638, 0.0179, 0.9836, 0.01341, 0.9833, 0.0179, 0.9836, 0.0179, 0.01638, 0.02267, 0.01567, 0.02267, 0.9843, 8.32e-09, 0.2437, 0.5, 0.2437, 0.5, 0.2485, 1.226e-08, 0.2485, 0.01262, 0.01147, 0.01341, 0.01673, 0.009069, 0.01677, 0.0106, 0.01113, 0.01266, 0.008831, 0.01595, 0.008751, 0.01446, 0.01085, 0.01248, 0.008642, 0.009069, 0.01677, 0.00471, 0.01645, 0.008537, 0.009286, 0.0106, 0.01113, 0.01234, 0.008803, 0.01248, 0.008642, 0.01446, 0.01085, 0.01262, 0.01147, 6.867e-10, 0.01571, 0.005263, 0.007881, 0.008537, 0.009286, 0.00471, 0.01645, 0.008537, 0.009286, 0.0119, 0.00896, 0.01215, 0.008808, 0.0106, 0.01113, 0.01215, 0.008808, 0.0119, 0.00896, 0.01266, 0.008831, 0.01234, 0.008803, 0.01266, 0.9912, 0.01234, 0.9912, 0.01248, 0.9914, 0.008537, 0.9907, 0.005263, 0.9921, 4.302e-08, 0.9843, 0.00471, 0.9836, 0.01262, 0.01147, 0.0106, 0.01113, 0.01215, 0.008808, 0.01234, 0.008803, 0.01595, 0.008751, 0.02267, 0.01567, 0.0179, 0.01638, 0.01446, 0.01085, 0.0179, 0.9836, 0.02267, 0.9843, 0.01595, 0.9912, 0.01446, 0.9892, 0.01215, 0.9912, 0.0106, 0.9889, 0.01262, 0.9885, 0.01234, 0.9912, 0.009069, 0.9832, 0.01341, 0.9833, 0.01262, 0.9885, 0.0106, 0.9889, 0.01446, 0.9892, 0.01595, 0.9912, 0.01266, 0.9912, 0.01248, 0.9914, 0.01446, 0.9892, 0.01248, 0.9914, 0.01234, 0.9912, 0.01262, 0.9885, 0.01266, 0.008831, 0.0119, 0.00896, 0.01197, 0.0009035, 0.01155, 0.0009152, 0.01215, 0.9912, 0.0119, 0.991, 0.008537, 0.9907, 0.0106, 0.9889, 0.01234, 0.008803, 0.01266, 0.008831, 0.01248, 0.008642, 0.01266, 0.9912, 0.0119, 0.991, 0.01215, 0.9912, 0.01234, 0.9912, 0.008537, 0.9907, 0.00471, 0.9836, 0.009069, 0.9832, 0.0106, 0.9889, 0.0119, 0.991, 0.01266, 0.9912, 0.01155, 0.9991, 0.01197, 0.9991, 0.01341, 0.9833, 0.0179, 0.9836, 0.01446, 0.9892, 0.01262, 0.9885, 1.0, 0.7476, 0.5, 0.7476, 0.5, 0.7424, 1.0, 0.7424, 0.01155, 0.9991, 0.01214, 0.9998, 0.01174, 1.0, 0.01197, 0.9991, 0.01174, -5.133e-10, 0.01214, 0.0002328, 0.01155, 0.0009152, 0.01197, 0.0009035, 0.008537, 0.009286, 0.005263, 0.007881, 0.01214, 0.0002328, 0.01174, -5.133e-10, 0.008537, 0.9907, 0.0119, 0.991, 0.01197, 0.9991, 0.01174, 1.0, 0.01595, 0.008751, 0.01266, 0.008831, 0.01155, 0.0009152, 0.01214, 0.0002328, 0.005263, 0.9921, 0.008537, 0.9907, 0.01174, 1.0, 0.01214, 0.9998, 0.0119, 0.00896, 0.008537, 0.009286, 0.01174, -5.133e-10, 0.01197, 0.0009035, 0.01266, 0.9912, 0.01595, 0.9912, 0.01214, 0.9998, 0.01155, 0.9991])
me_window_curtains1_30_qprlarujul2mmdnh85x.materials.append(mat_curtain)
me_window_curtains1_30_qprlarujul2mmdnh85x.materials.append(mat_bar)
me_window_curtains1_30_qprlarujul2mmdnh85x.update()
me_window_curtains1_30_qprlarujul2mmdnh85x.normals_split_custom_set([tuple(v) for v in zip(*[iter([0.9092, -0.4164, 3.033e-06, 0.8178, -0.5755, 4.193e-06, 0.8178, -0.5755, 4.193e-06, 0.9092, -0.4164, 3.033e-06, 0.6865, -0.7271, 5.293e-06, 0.9995, 0.03302, -2.399e-07, 0.9995, 0.03302, -2.399e-07, 0.6866, -0.7271, 5.293e-06, 0.995, -0.1003, 7.298e-07, 0.995, -0.1003, 7.298e-07, 0.9337, -0.358, 2.608e-06, 0.9337, -0.358, 2.608e-06, -0.3032, -0.9529, 6.939e-06, -0.3032, -0.9529, 6.939e-06, -0.9225, -0.3859, 2.81e-06, -0.9225, -0.3859, 2.81e-06, -0.8274, -0.5616, 4.089e-06, -0.8274, -0.5616, 4.089e-06, -0.9307, -0.3658, 2.663e-06, -0.9307, -0.3658, 2.663e-06, 0.9744, -0.225, 1.639e-06, 0.9744, -0.225, 1.639e-06, 0.9477, -0.3193, 2.326e-06, 0.9477, -0.3193, 2.326e-06, -0.4733, -0.8809, 6.416e-06, -0.4733, -0.8809, 6.416e-06, -0.1687, -0.9857, 7.179e-06, -0.1687, -0.9857, 7.179e-06, -0.3008, -0.9537, 6.946e-06, -0.8944, -0.4472, 3.258e-06, -0.8944, -0.4472, 3.258e-06, -0.3011, -0.9536, 5.054e-05, 0.9298, -0.3681, 2.682e-06, 0.9912, -0.1323, 9.636e-07, 0.9912, -0.1323, 9.636e-07, 0.9298, -0.3681, 2.682e-06, -0.9883, -0.1525, 1.112e-06, -0.8566, -0.516, 3.76e-06, -0.8566, -0.516, 3.76e-06, -0.9883, -0.1525, 1.112e-06, 0.9953, -0.09635, 7.019e-07, 0.9744, -0.225, 1.639e-06, 0.9744, -0.225, 1.639e-06, 0.9953, -0.09635, 7.019e-07, -0.3771, -0.9262, 6.746e-06, -0.8773, -0.48, 3.497e-06, -0.8773, -0.48, 3.497e-06, -0.3771, -0.9262, 6.746e-06, -0.111, -0.9938, 7.236e-06, -0.111, -0.9938, 7.236e-06, -0.8191, -0.5736, 4.176e-06, -0.8191, -0.5736, 4.176e-06, 0.9728, -0.2317, 1.032e-05, 0.2541, -0.9672, 2.309e-06, 0.9616, -0.2746, 2.002e-06, -0.7957, 0.6057, -5.289e-06, -0.9427, -0.3338, 3.773e-05, -0.9427, -0.3338, 2.495e-06, -0.9225, -0.3859, 2.813e-06, -0.9995, -0.03068, 2.235e-07, -0.9995, -0.03068, 2.235e-07, -0.9225, -0.3859, 2.813e-06, 0.835, -0.5502, 4.006e-06, 0.5573, -0.8303, 6.049e-06, 0.5573, -0.8303, 6.049e-06, 0.835, -0.5502, 4.006e-06, 0.918, -0.3966, 2.889e-06, 0.6433, -0.7656, 5.576e-06, 0.6433, -0.7656, 5.576e-06, 0.918, -0.3966, 2.889e-06, -0.9581, -0.2866, 2.088e-06, -0.9581, -0.2866, 2.088e-06, -0.7574, -0.6529, 4.757e-06, -0.7574, -0.6529, 4.757e-06, -0.6642, -0.7475, 5.446e-06, -0.6642, -0.7475, 5.446e-06, -0.338, -0.9411, 6.856e-06, -0.338, -0.9411, 6.856e-06, 0.7939, -0.6081, 4.426e-06, 0.4734, -0.8808, 6.414e-06, 0.4734, -0.8808, 6.414e-06, 0.7939, -0.6081, 4.426e-06, -0.9937, -0.1119, 8.154e-07, -0.8397, -0.543, 3.954e-06, -0.8397, -0.543, 3.954e-06, -0.9937, -0.1119, 8.154e-07, -0.09843, -0.9951, 7.249e-06, -0.8678, -0.497, 3.62e-06, -0.8678, -0.497, 3.62e-06, -0.09843, -0.9951, 7.249e-06, -0.3009, -0.9537, 6.947e-06, -0.8945, -0.4472, 3.258e-06, -0.8945, -0.4472, 3.258e-06, -0.3009, -0.9537, 6.947e-06, -0.9939, 0.1107, -8.052e-07, -0.9797, -0.2006, 1.463e-06, -0.9797, -0.2006, 1.463e-06, -0.9939, 0.1107, -8.052e-07, -0.277, -0.9609, 7e-06, -0.8273, -0.5618, 4.093e-06, -0.8273, -0.5618, 4.093e-06, -0.2773, -0.9608, 3.668e-05, -0.2061, -0.9785, 7.128e-06, -0.2061, -0.9785, 7.128e-06, 0.4012, -0.916, 6.672e-06, 0.4012, -0.916, 6.672e-06, 0.9956, -0.09317, 6.787e-07, 0.5387, -0.8425, 6.139e-06, 0.5387, -0.8425, 6.139e-06, 0.9956, -0.09317, 6.787e-07, 0.4734, -0.8808, 6.416e-06, 0.4734, -0.8808, 6.416e-06, -0.3032, -0.9529, 6.939e-06, -0.3032, -0.9529, 6.939e-06, 0.9337, -0.358, 2.608e-06, 0.7281, -0.6855, 4.994e-06, 0.7281, -0.6855, 4.994e-06, 0.9337, -0.358, 2.608e-06, 0.7279, -0.6856, 4.994e-06, 0.7279, -0.6856, 4.994e-06, -0.09866, -0.9951, 7.248e-06, -0.09866, -0.9951, 7.248e-06, -0.5574, -0.8302, 6.051e-06, -0.5574, -0.8302, 6.051e-06, -0.9709, -0.2394, 1.745e-06, -0.9709, -0.2394, 1.745e-06, -0.968, -0.2511, 1.829e-06, -0.9279, -0.3729, 2.717e-06, -0.9279, -0.3729, 2.717e-06, -0.968, -0.2511, 1.829e-06, 0.6433, -0.7656, 5.576e-06, 0.6433, -0.7656, 5.576e-06, -0.111, -0.9938, 7.236e-06, -0.111, -0.9938, 7.236e-06, 0.9478, -0.319, 2.323e-06, 0.659, -0.7522, 5.477e-06, 0.6587, -0.7524, 2.197e-05, 0.9478, -0.319, 2.323e-06, -0.9939, 0.1107, -8.052e-07, -0.9796, -0.2008, 1.463e-06, -0.9796, -0.2008, 1.463e-06, -0.9939, 0.1107, -8.052e-07, 0.1026, -0.9947, 7.245e-06, 0.1026, -0.9947, 7.245e-06, -0.5748, -0.8183, 5.96e-06, -0.5748, -0.8183, 5.96e-06, -0.2061, -0.9785, 7.127e-06, -0.2061, -0.9785, 7.127e-06, 0.4013, -0.916, 6.671e-06, 0.4013, -0.916, 6.671e-06, -0.517, -0.856, 6.237e-06, -0.517, -0.856, 6.237e-06, 0.4743, -0.8804, 6.413e-06, 0.4743, -0.8804, 6.413e-06, -0.8832, -0.469, 3.416e-06, -0.5881, -0.8088, 5.894e-06, -0.5881, -0.8088, 5.894e-06, -0.8832, -0.469, 3.416e-06, -0.9278, -0.373, 2.717e-06, -0.8442, -0.536, 3.906e-06, -0.8442, -0.536, 3.906e-06, -0.9278, -0.373, 2.717e-06, 0.4743, -0.8804, 6.413e-06, 0.9767, -0.2146, 1.564e-06, 0.9767, -0.2146, 1.564e-06, 0.4743, -0.8804, 6.413e-06, -0.9307, -0.3658, 2.663e-06, -0.9713, -0.2378, 1.729e-06, -0.9713, -0.2378, 1.729e-06, -0.9307, -0.3658, 2.663e-06, 0.6587, -0.7524, 2.197e-05, 0.659, -0.7522, 5.477e-06, -0.3008, -0.9537, 6.946e-06, -0.3011, -0.9536, 5.054e-05, 0.03423, -0.8091, -0.5867, 0.2778, -0.7709, -0.5732, -0.03034, 0.3081, -0.9509, -0.2506, 0.305, -0.9188, 0.1583, -0.9874, 7.196e-06, 0.8459, -0.5334, 3.887e-06, 0.8459, -0.5334, 3.887e-06, 0.1583, -0.9874, 7.196e-06, 0.8178, -0.5755, 4.193e-06, 0.7896, -0.6136, 3.386e-06, 0.7938, -0.6081, 4.431e-06, 0.8178, -0.5755, 4.193e-06, 0.9569, -0.2904, 2.115e-06, 0.3254, -0.9456, 6.887e-06, 0.3254, -0.9456, 6.887e-06, 0.9569, -0.2904, 2.115e-06, -0.9956, -0.09322, 6.792e-07, -0.9873, -0.159, 1.159e-06, -0.9873, -0.159, 1.159e-06, -0.9956, -0.09322, 6.792e-07, -0.338, -0.9411, 6.856e-06, -0.338, -0.9411, 6.856e-06, 0.4919, -0.8707, 6.342e-06, 0.4919, -0.8707, 6.342e-06, -0.09322, -0.9956, 7.254e-06, -0.09322, -0.9956, 7.254e-06, 0.3161, -0.9487, 6.908e-06, 0.3161, -0.9487, 6.912e-06, 0.9092, -0.4163, 3.033e-06, 0.8177, -0.5757, 4.191e-06, 0.8177, -0.5757, 4.191e-06, 0.9092, -0.4163, 3.033e-06, -0.5881, -0.8088, 5.894e-06, -0.5881, -0.8088, 5.894e-06, 0.1583, -0.9874, 7.196e-06, 0.1583, -0.9874, 7.196e-06, -0.8442, -0.536, 3.906e-06, -0.8442, -0.536, 3.906e-06, -0.517, -0.856, 6.237e-06, -0.517, -0.856, 6.237e-06, -0.5542, -0.8324, 6.062e-06, -0.5542, -0.8324, 6.062e-06, -0.2061, -0.9785, 7.127e-06, -0.2061, -0.9785, 7.127e-06, -0.6586, -0.7525, 5.479e-06, -0.659, -0.7521, 5.476e-06, -0.09314, -0.9957, 7.253e-06, -0.09314, -0.9957, 7.253e-06, -0.8396, -0.5432, 3.957e-06, -0.8396, -0.5432, 3.957e-06, -0.4732, -0.8809, 6.415e-06, -0.4732, -0.8809, 6.415e-06, 0.4013, -0.916, 6.671e-06, 0.9261, -0.3772, 2.746e-06, 0.9261, -0.3772, 2.746e-06, 0.4013, -0.916, 6.671e-06, 0.997, 0.07796, -5.679e-07, 0.9912, 0.1327, -9.669e-07, 0.9912, 0.1327, -9.669e-07, 0.997, 0.07796, -5.679e-07, -0.9995, -0.03062, 2.231e-07, -0.9883, -0.1525, 1.112e-06, -0.9883, -0.1525, 1.112e-06, -0.9995, -0.03062, 2.231e-07, 0.9289, -0.3703, 2.698e-06, 0.4734, -0.8808, 6.416e-06, 0.4734, -0.8808, 6.416e-06, 0.9289, -0.3703, 2.698e-06, -0.9821, 0.1885, -1.373e-06, -0.9962, 0.08719, -6.35e-07, -0.9962, 0.08719, -6.35e-07, -0.9821, 0.1885, -1.373e-06, 0.9912, -0.1323, 9.636e-07, 0.9912, -0.1323, 9.636e-07, 0.9569, -0.2904, 2.115e-06, 0.9569, -0.2904, 2.115e-06, 0.03001, 0.9995, 0.003711, -0.2506, 0.305, -0.9188, -0.03034, 0.3081, -0.9509, -0.03012, 0.9995, 0.0004318, 0.9873, -0.159, 1.158e-06, 0.995, -0.1003, 7.298e-07, 0.995, -0.1003, 7.298e-07, 0.9873, -0.159, 1.158e-06, 0.7281, -0.6855, 4.994e-06, 0.7281, -0.6855, 4.994e-06, -0.09843, -0.9951, 7.249e-06, -0.09843, -0.9951, 7.249e-06, -0.982, 0.1887, -1.374e-06, -0.9962, 0.08742, -6.367e-07, -0.9962, 0.08742, -6.367e-07, -0.982, 0.1887, -1.374e-06, 0.9833, -0.182, 1.325e-06, 0.9833, -0.182, 1.325e-06, 0.918, -0.3966, 2.889e-06, 0.918, -0.3966, 2.889e-06, 0.9635, -0.2677, 1.947e-06, 0.997, 0.07796, -5.679e-07, 0.997, 0.07796, -5.679e-07, 0.9772, -0.2124, 3.765e-06, -0.8832, -0.469, 3.415e-06, -0.5881, -0.8088, 5.891e-06, -0.5881, -0.8088, 5.891e-06, -0.8832, -0.469, 3.415e-06, 0.9894, -0.1455, 1.058e-06, 0.9894, -0.1455, 1.058e-06, 0.835, -0.5502, 4.005e-06, 0.835, -0.5502, 4.005e-06, -0.9796, -0.2008, 1.463e-06, -0.9796, -0.2008, 1.463e-06, -0.6641, -0.7476, 5.447e-06, -0.6641, -0.7476, 5.447e-06, -0.9995, -0.03068, 2.235e-07, -0.9883, -0.1526, 1.111e-06, -0.9883, -0.1526, 1.111e-06, -0.9995, -0.03068, 2.235e-07, 0.2549, -0.967, 7.046e-06, 0.2549, -0.967, 7.046e-06, 0.6932, -0.7208, 4.658e-06, 0.6932, -0.7208, 5.244e-06, -0.9873, -0.159, 1.159e-06, -0.8585, -0.5127, 3.735e-06, -0.8585, -0.5127, 3.735e-06, -0.9873, -0.159, 1.159e-06, 0.9656, -0.26, 1.894e-06, 0.952, -0.3061, 2.23e-06, 0.952, -0.3061, 2.23e-06, 0.9656, -0.26, 1.894e-06, 0.952, -0.3061, 2.23e-06, 0.952, -0.3061, 2.23e-06, 0.9092, -0.4164, 3.033e-06, 0.9092, -0.4164, 3.033e-06, -0.9279, -0.3729, 2.717e-06, -0.8441, -0.5361, 3.904e-06, -0.8441, -0.5361, 3.904e-06, -0.9279, -0.3729, 2.717e-06, 0.9833, -0.1819, 1.325e-06, 0.9833, -0.1819, 1.325e-06, 0.9179, -0.3967, 2.89e-06, 0.9179, -0.3967, 2.89e-06, -0.9581, -0.2865, 2.087e-06, -0.9581, -0.2865, 2.087e-06, -0.7574, -0.653, 4.757e-06, -0.7574, -0.653, 4.757e-06, -0.5749, -0.8182, 5.963e-06, -0.9998, -0.01925, 1.405e-07, -0.9998, -0.01925, 1.405e-07, -0.5749, -0.8182, 5.963e-06, -0.8565, -0.5161, 3.76e-06, -0.5621, -0.8271, 6.026e-06, -0.5621, -0.8271, 6.026e-06, -0.8565, -0.5161, 3.76e-06, 0.9957, -0.09277, 6.763e-07, 0.5389, -0.8424, 6.141e-06, 0.5389, -0.8424, 6.141e-06, 0.9956, -0.09328, 9.83e-05, -0.9873, -0.159, 1.159e-06, -0.8586, -0.5127, 3.734e-06, -0.8586, -0.5127, 3.734e-06, -0.9873, -0.159, 1.159e-06, 0.9982, 0.05994, -1.816e-06, 0.9904, 0.1381, 3.758e-07, 0.9969, 0.07805, -5.687e-07, -0.9769, -0.2138, 3.623e-06, -0.9849, -0.1731, 1.201e-06, -0.9849, -0.1731, -4.671e-06, -0.8678, -0.497, 3.62e-06, -0.8678, -0.497, 3.62e-06, -0.9917, -0.1287, 9.38e-07, -0.9917, -0.1287, 9.38e-07, 0.9289, -0.3703, 2.697e-06, 0.4734, -0.8809, 6.418e-06, 0.4734, -0.8809, 6.418e-06, 0.9289, -0.3703, 2.697e-06, 0.1928, -0.9812, 6.072e-07, 0.7019, -0.7123, 6.464e-06, 0.6979, -0.7162, 5.217e-06, -0.7428, 0.6695, -0.0008554, -0.2623, 0.965, -7.636e-06, -0.7428, 0.6695, -4.104e-06, 0.8459, -0.5334, 3.887e-06, 0.9656, -0.26, 1.895e-06, 0.9656, -0.26, 1.895e-06, 0.8459, -0.5334, 3.887e-06, -0.8585, -0.5127, 3.735e-06, -0.5541, -0.8324, 6.065e-06, -0.5541, -0.8324, 6.065e-06, -0.8585, -0.5127, 3.735e-06, -0.9873, -0.159, 1.158e-06, -0.9874, -0.1585, 1.154e-06, -0.659, -0.7521, 5.476e-06, -0.6586, -0.7525, 5.479e-06, 0.9912, 0.1327, -9.669e-07, 0.9912, 0.1327, -9.669e-07, 0.9957, -0.09277, 6.763e-07, 0.9956, -0.09328, 9.83e-05, -0.6587, -0.7524, 5.483e-06, -0.6587, -0.7524, 5.483e-06, -0.09322, -0.9956, 7.254e-06, -0.09322, -0.9956, 7.254e-06, 0.5387, -0.8425, 6.139e-06, 0.5387, -0.8425, 6.139e-06, -0.5574, -0.8302, 6.051e-06, -0.5574, -0.8302, 6.051e-06, -0.9709, -0.2394, 1.745e-06, -0.9939, 0.1107, -8.052e-07, -0.9939, 0.1107, -8.052e-07, -0.9709, -0.2394, 1.745e-06, 0.3254, -0.9456, 6.887e-06, 0.3254, -0.9456, 6.887e-06, -0.5054, -0.8629, 6.285e-06, -0.5054, -0.8629, 6.285e-06, -0.9998, -0.01938, 1.409e-07, -0.982, 0.1887, -1.374e-06, -0.982, 0.1887, -1.374e-06, -0.9998, -0.01938, 1.409e-07, -0.9962, 0.08719, -6.35e-07, -0.9873, -0.159, 1.159e-06, -0.9873, -0.159, 1.159e-06, -0.9962, 0.08719, -6.35e-07, 0.9873, -0.1591, 1.159e-06, 0.995, -0.1003, 7.292e-07, 0.995, -0.1003, 7.292e-07, 0.9873, -0.1591, 1.159e-06, 0.9743, -0.2251, 1.64e-06, 0.9743, -0.2251, 1.64e-06, 0.9478, -0.319, 2.323e-06, 0.9478, -0.319, 2.323e-06, -0.9962, 0.08742, -6.367e-07, -0.9874, -0.1585, 1.154e-06, -0.9873, -0.159, 1.158e-06, -0.9962, 0.08742, -6.367e-07, 0.9636, -0.2675, 1.949e-06, 0.9982, 0.05994, -1.816e-06, 0.9969, 0.07805, -5.687e-07, 0.9636, -0.2675, 1.949e-06, -0.338, -0.9411, 6.856e-06, -0.338, -0.9411, 6.856e-06, 0.4918, -0.8707, 6.342e-06, 0.4918, -0.8707, 6.342e-06, 0.03126, 0.3037, 0.9523, 0.03001, 0.9995, 0.003711, -0.03012, 0.9995, 0.0004318, 0.2516, 0.3081, 0.9175, -0.9225, -0.3859, 2.81e-06, -0.9995, -0.03062, 2.231e-07, -0.9995, -0.03062, 2.231e-07, -0.9225, -0.3859, 2.81e-06, -0.8441, -0.5361, 3.904e-06, -0.8441, -0.5361, 3.904e-06, -0.5169, -0.8561, 6.235e-06, -0.5169, -0.8561, 6.235e-06, 0.4743, -0.8804, 6.415e-06, 0.9767, -0.2146, 1.564e-06, 0.9767, -0.2146, 1.564e-06, 0.4743, -0.8804, 6.415e-06, -0.8965, -0.443, -0.0003095, -0.3121, -0.9501, -0.00116, -0.8772, -0.4801, 3.496e-06, 0.4982, 0.8671, 0.000662, 0.9422, 0.3349, -0.0004163, 0.9422, 0.3349, 1.863e-05, -0.9797, -0.2006, 1.463e-06, -0.9797, -0.2006, 1.463e-06, -0.6642, -0.7475, 5.446e-06, -0.6642, -0.7475, 5.446e-06, 0.9298, -0.3681, 2.682e-06, 0.9912, -0.1323, 9.636e-07, 0.9912, -0.1323, 9.636e-07, 0.9298, -0.3681, 2.682e-06, -0.5169, -0.8561, 6.235e-06, -0.5169, -0.8561, 6.235e-06, 0.4743, -0.8804, 6.415e-06, 0.4743, -0.8804, 6.415e-06, -0.8945, -0.4472, 3.258e-06, -0.9581, -0.2866, 2.088e-06, -0.9581, -0.2866, 2.088e-06, -0.8945, -0.4472, 3.258e-06, -0.5541, -0.8324, 6.065e-06, -0.5541, -0.8324, 6.065e-06, -0.2061, -0.9785, 7.128e-06, -0.2061, -0.9785, 7.128e-06, -0.8566, -0.516, 3.76e-06, -0.562, -0.8271, 6.026e-06, -0.562, -0.8271, 6.026e-06, -0.8566, -0.516, 3.76e-06, 0.9616, -0.2746, 2.002e-06, 0.9953, -0.09635, 7.019e-07, 0.9953, -0.09635, 7.019e-07, 0.9728, -0.2317, 1.032e-05, 1.0, 0.003546, -2.589e-08, 1.0, 0.003546, -2.589e-08, 0.9289, -0.3703, 2.698e-06, 0.9289, -0.3703, 2.698e-06, -0.9679, -0.2512, 1.83e-06, -0.9278, -0.373, 2.717e-06, -0.9278, -0.373, 2.717e-06, -0.9679, -0.2512, 1.83e-06, -0.5574, -0.8302, 6.051e-06, -0.5574, -0.8302, 6.051e-06, -0.9709, -0.2394, 1.745e-06, -0.9709, -0.2394, 1.745e-06, 0.9767, -0.2146, 1.564e-06, 0.9833, -0.182, 1.325e-06, 0.9833, -0.182, 1.325e-06, 0.9767, -0.2146, 1.564e-06, 0.9767, -0.2146, 1.564e-06, 0.9833, -0.1819, 1.325e-06, 0.9833, -0.1819, 1.325e-06, 0.9767, -0.2146, 1.564e-06, -0.8944, -0.4472, 3.258e-06, -0.9581, -0.2865, 2.087e-06, -0.9581, -0.2865, 2.087e-06, -0.8944, -0.4472, 3.258e-06, 0.4012, -0.916, 6.672e-06, 0.9262, -0.3771, 2.748e-06, 0.9262, -0.3771, 2.748e-06, 0.4012, -0.916, 6.672e-06, -0.9873, -0.159, 1.159e-06, -0.9873, -0.159, 1.159e-06, -0.6587, -0.7524, 5.483e-06, -0.6587, -0.7524, 5.483e-06, 0.6431, -0.7658, 5.578e-06, 0.6431, -0.7658, 5.578e-06, -0.1111, -0.9938, 7.24e-06, -0.1111, -0.9938, 7.24e-06, -0.562, -0.8271, 6.026e-06, -0.562, -0.8271, 6.026e-06, 0.4491, -0.8935, -3.107e-05, 0.3535, -0.9354, 6.816e-06, 0.9772, -0.2124, 3.765e-06, 0.7027, -0.7115, 6.486e-06, 0.9635, -0.2677, 1.947e-06, -0.7285, 0.685, -7.561e-06, -0.9579, 0.2872, 9.763e-06, -0.9579, 0.2872, -2.068e-06, 0.4491, -0.8935, -3.107e-05, 0.9482, -0.3175, 2.303e-06, 0.3535, -0.9354, 6.816e-06, -0.9427, -0.3337, 1.663e-06, -0.7956, 0.6058, -1.222e-05, -0.7956, 0.6058, -3.362e-06, 0.8177, -0.5757, 4.191e-06, 0.7939, -0.6081, 4.426e-06, 0.7939, -0.6081, 4.426e-06, 0.8177, -0.5757, 4.191e-06, -0.5748, -0.8183, 5.96e-06, -0.9998, -0.01938, 1.409e-07, -0.9998, -0.01938, 1.409e-07, -0.5748, -0.8183, 5.96e-06, 0.9337, -0.3581, 2.608e-06, 0.7279, -0.6856, 4.994e-06, 0.7279, -0.6856, 4.994e-06, 0.9337, -0.3581, 2.608e-06, 0.07658, -0.8096, 0.5819, -0.278, -0.7762, 0.5659, 0.03423, -0.8091, -0.5867, 0.07656, -0.8097, -0.5819, 0.9179, -0.3967, 2.89e-06, 0.6431, -0.7658, 5.578e-06, 0.6431, -0.7658, 5.578e-06, 0.9179, -0.3967, 2.89e-06, -0.8397, -0.543, 3.954e-06, -0.8397, -0.543, 3.954e-06, -0.4733, -0.8809, 6.416e-06, -0.4733, -0.8809, 6.416e-06, -0.9916, -0.129, 9.397e-07, -0.9937, -0.1119, 8.154e-07, -0.9937, -0.1119, 8.154e-07, -0.9916, -0.129, 9.397e-07, -0.9713, -0.2378, 1.729e-06, -0.8832, -0.469, 3.415e-06, -0.8832, -0.469, 3.415e-06, -0.9713, -0.2378, 1.729e-06, 0.4919, -0.8707, 6.342e-06, 0.9873, -0.159, 1.158e-06, 0.9873, -0.159, 1.158e-06, 0.4919, -0.8707, 6.342e-06, 0.6586, -0.7525, 5.481e-06, 0.6586, -0.7525, 5.481e-06, -0.3009, -0.9537, 6.947e-06, -0.3009, -0.9537, 6.947e-06, -0.6641, -0.7476, 5.447e-06, -0.6641, -0.7476, 5.447e-06, -0.338, -0.9411, 6.856e-06, -0.338, -0.9411, 6.856e-06, 0.9261, -0.3772, 2.746e-06, 1.0, 0.003471, -2.539e-08, 1.0, 0.003471, -2.539e-08, 0.9261, -0.3772, 2.746e-06, -0.5881, -0.8088, 5.891e-06, -0.5881, -0.8088, 5.891e-06, 0.1584, -0.9874, 7.189e-06, 0.1584, -0.9874, 7.189e-06, 0.9477, -0.3193, 2.326e-06, 0.6586, -0.7525, 5.481e-06, 0.6586, -0.7525, 5.481e-06, 0.9477, -0.3193, 2.326e-06, -0.8965, -0.443, -0.0003095, -0.8772, -0.4801, 3.496e-06, -0.9679, -0.2512, 1.83e-06, -0.9679, -0.2512, 1.83e-06, 0.9729, -0.2313, 1.763e-06, 0.9954, -0.09624, 7.011e-07, 0.9954, -0.09624, 7.011e-07, 0.9729, -0.2313, 1.697e-06, 0.995, -0.1003, 7.292e-07, 0.995, -0.1003, 7.292e-07, 0.9337, -0.3581, 2.608e-06, 0.9337, -0.3581, 2.608e-06, -0.9956, -0.09329, 6.798e-07, -0.9873, -0.159, 1.159e-06, -0.9873, -0.159, 1.159e-06, -0.9956, -0.09329, 6.798e-07, -0.9709, -0.2394, 1.745e-06, -0.9939, 0.1107, -8.052e-07, -0.9939, 0.1107, -8.052e-07, -0.9709, -0.2394, 1.745e-06, -0.9307, -0.3658, 2.663e-06, -0.9713, -0.2378, 1.729e-06, -0.9713, -0.2378, 1.729e-06, -0.9307, -0.3658, 2.663e-06, 0.7896, -0.6136, 3.386e-06, 0.4193, -0.9079, -0.0002235, 0.7938, -0.6081, 4.431e-06, -0.8666, 0.499, -3.725e-06, -0.9995, 0.031, 7.552e-05, -0.9995, 0.031, -0.0001779, -0.9998, -0.01925, 1.405e-07, -0.9821, 0.1885, -1.373e-06, -0.9821, 0.1885, -1.373e-06, -0.9998, -0.01925, 1.405e-07, 0.1475, -0.9891, 7.206e-06, 0.9298, -0.3681, 2.682e-06, 0.9298, -0.3681, 2.682e-06, 0.1475, -0.9891, 7.206e-06, -0.9883, -0.1526, 1.111e-06, -0.8565, -0.5161, 3.76e-06, -0.8565, -0.5161, 3.76e-06, -0.9883, -0.1526, 1.111e-06, 0.9995, 0.03302, -2.399e-07, 0.9894, -0.1455, 1.058e-06, 0.9894, -0.1455, 1.058e-06, 0.9995, 0.03302, -2.399e-07, 0.1025, -0.9947, 7.25e-06, 0.1025, -0.9947, 7.25e-06, -0.5749, -0.8182, 5.963e-06, -0.5749, -0.8182, 5.963e-06, -0.3034, -0.9529, 0.0004496, -0.3032, -0.9529, 6.946e-06, -0.9225, -0.3859, 2.813e-06, -0.9225, -0.3859, 2.813e-06, 0.7019, -0.7123, 6.464e-06, 0.9636, -0.2675, 1.949e-06, 0.9636, -0.2675, 1.949e-06, 0.6979, -0.7162, 5.217e-06, 0.5573, -0.8303, 6.049e-06, 0.5573, -0.8303, 6.049e-06, -0.2773, -0.9608, 6.997e-06, -0.2773, -0.9608, 6.997e-06, 0.9912, -0.1323, 9.636e-07, 0.9912, -0.1323, 9.636e-07, 0.9569, -0.2904, 2.115e-06, 0.9569, -0.2904, 2.115e-06, 0.3255, -0.9455, 6.889e-06, 0.3255, -0.9455, 6.889e-06, -0.5054, -0.8629, 6.287e-06, -0.5054, -0.8629, 6.287e-06, 0.9656, -0.26, 1.895e-06, 0.952, -0.3061, 2.23e-06, 0.952, -0.3061, 2.23e-06, 0.9656, -0.26, 1.895e-06, -0.8273, -0.5618, 4.093e-06, -0.8273, -0.5618, 4.093e-06, -0.9307, -0.3658, 2.663e-06, -0.9307, -0.3658, 2.663e-06, -0.9917, -0.1287, 9.38e-07, -0.9937, -0.1119, 8.156e-07, -0.9937, -0.1119, 8.156e-07, -0.9917, -0.1287, 9.38e-07, 0.9569, -0.2904, 2.115e-06, 0.3255, -0.9455, 6.889e-06, 0.3255, -0.9455, 6.889e-06, 0.9569, -0.2904, 2.115e-06, -0.9713, -0.2378, 1.729e-06, -0.8832, -0.469, 3.416e-06, -0.8832, -0.469, 3.416e-06, -0.9713, -0.2378, 1.729e-06, 0.1475, -0.9891, 7.207e-06, 0.9298, -0.3681, 2.682e-06, 0.9298, -0.3681, 2.682e-06, 0.1475, -0.9891, 7.207e-06, 0.9919, 0.1272, -7.347e-08, 0.9919, 0.1272, -1.741e-06, 0.9956, -0.09317, 6.787e-07, 0.9956, -0.09317, 6.787e-07, -0.8191, -0.5736, 4.176e-06, -0.8191, -0.5736, 4.176e-06, -0.9956, -0.09322, 6.792e-07, -0.9956, -0.09322, 6.792e-07, -0.8677, -0.497, 3.62e-06, -0.8677, -0.497, 3.62e-06, -0.9916, -0.129, 9.397e-07, -0.9916, -0.129, 9.397e-07, -0.9937, -0.1119, 8.156e-07, -0.8396, -0.5432, 3.957e-06, -0.8396, -0.5432, 3.957e-06, -0.9937, -0.1119, 8.156e-07, 0.9954, -0.09624, 7.011e-07, 0.9743, -0.2251, 1.64e-06, 0.9743, -0.2251, 1.64e-06, 0.9954, -0.09624, 7.011e-07, -0.7574, -0.653, 4.757e-06, -0.7574, -0.653, 4.757e-06, 0.1475, -0.9891, 7.207e-06, 0.1475, -0.9891, 7.207e-06, 0.4918, -0.8707, 6.342e-06, 0.9873, -0.1591, 1.159e-06, 0.9873, -0.1591, 1.159e-06, 0.4918, -0.8707, 6.342e-06, -0.1111, -0.9938, 7.24e-06, -0.1111, -0.9938, 7.24e-06, -0.8191, -0.5736, 4.179e-06, -0.8191, -0.5736, 4.179e-06, 0.952, -0.3061, 2.23e-06, 0.952, -0.3061, 2.23e-06, 0.9092, -0.4163, 3.033e-06, 0.9092, -0.4163, 3.033e-06, -0.4732, -0.8809, 6.415e-06, -0.4732, -0.8809, 6.415e-06, -0.1687, -0.9857, 7.175e-06, -0.1687, -0.9857, 7.175e-06, 0.1584, -0.9874, 7.189e-06, 0.8459, -0.5333, 3.883e-06, 0.8459, -0.5333, 3.883e-06, 0.1584, -0.9874, 7.189e-06, 0.8459, -0.5333, 3.883e-06, 0.9656, -0.26, 1.894e-06, 0.9656, -0.26, 1.894e-06, 0.8459, -0.5333, 3.883e-06, 0.4734, -0.8808, 6.414e-06, 0.4734, -0.8808, 6.414e-06, -0.3771, -0.9262, 6.746e-06, -0.3771, -0.9262, 6.746e-06, 0.5389, -0.8424, 6.141e-06, 0.5389, -0.8424, 6.141e-06, -0.5574, -0.8302, 6.051e-06, -0.5574, -0.8302, 6.051e-06, 0.9262, -0.3771, 2.748e-06, 1.0, 0.003546, -2.589e-08, 1.0, 0.003546, -2.589e-08, 0.9262, -0.3771, 2.748e-06, 0.9894, -0.1455, 1.058e-06, 0.9894, -0.1455, 1.058e-06, 0.835, -0.5502, 4.006e-06, 0.835, -0.5502, 4.006e-06, 0.6865, -0.7271, 5.296e-06, 0.9995, 0.03299, -2.396e-07, 0.9995, 0.03299, -2.396e-07, 0.6865, -0.7271, 5.296e-06, 0.4734, -0.8809, 6.418e-06, 0.4734, -0.8809, 6.418e-06, -0.3032, -0.9529, 6.946e-06, -0.3034, -0.9529, 0.0004496, -0.8191, -0.5736, 4.179e-06, -0.8191, -0.5736, 4.179e-06, -0.9956, -0.09329, 6.798e-07, -0.9956, -0.09329, 6.798e-07, 0.5574, -0.8302, 6.047e-06, 0.5574, -0.8302, 6.047e-06, -0.277, -0.9609, 7e-06, -0.2773, -0.9608, 3.668e-05, -0.09866, -0.9951, 7.248e-06, -0.8677, -0.497, 3.62e-06, -0.8677, -0.497, 3.62e-06, -0.09866, -0.9951, 7.248e-06, -0.2773, -0.9608, 6.997e-06, -0.8274, -0.5616, 4.089e-06, -0.8274, -0.5616, 4.089e-06, -0.2773, -0.9608, 6.997e-06, -0.8773, -0.48, 3.497e-06, -0.8773, -0.48, 3.497e-06, -0.968, -0.2511, 1.829e-06, -0.968, -0.2511, 1.829e-06, 1.0, 0.003471, -2.539e-08, 1.0, 0.003471, -2.539e-08, 0.9289, -0.3703, 2.697e-06, 0.9289, -0.3703, 2.697e-06, -0.7574, -0.6529, 4.757e-06, -0.7574, -0.6529, 4.757e-06, 0.1475, -0.9891, 7.206e-06, 0.1475, -0.9891, 7.206e-06, -0.8586, -0.5127, 3.734e-06, -0.5542, -0.8324, 6.062e-06, -0.5542, -0.8324, 6.062e-06, -0.8586, -0.5127, 3.734e-06, 0.9995, 0.03299, -2.396e-07, 0.9894, -0.1455, 1.058e-06, 0.9894, -0.1455, 1.058e-06, 0.9995, 0.03299, -2.396e-07, 0.835, -0.5502, 4.005e-06, 0.5574, -0.8302, 6.047e-06, 0.5574, -0.8302, 6.047e-06, 0.835, -0.5502, 4.005e-06, -0.5621, -0.8271, 6.026e-06, -0.5621, -0.8271, 6.026e-06, 0.4492, -0.8934, 4.612e-06, 0.4492, -0.8934, 6.536e-06, -0.1687, -0.9857, 7.175e-06, -0.1687, -0.9857, 7.175e-06, 0.6865, -0.7271, 5.293e-06, 0.6866, -0.7271, 5.293e-06, 0.5257, -0.8506, 3.143e-05, 0.5257, -0.8506, -1.892e-05, -0.4404, -0.8978, -1.46e-05, -0.4404, -0.8978, 2.758e-05, 0.03423, -0.8091, -0.5867, -0.278, -0.7762, 0.5659, -0.03427, -0.8063, 0.5905, 0.2778, -0.7709, -0.5732, -0.03427, -0.8063, 0.5905, -0.278, -0.7762, 0.5659, 0.03126, 0.3037, 0.9523, 0.2516, 0.3081, 0.9175, -0.1687, -0.9857, 7.179e-06, -0.1687, -0.9857, 7.179e-06, 0.6865, -0.7271, 5.296e-06, 0.6865, -0.7271, 5.296e-06, 0.07656, -0.8097, -0.5819, 0.03423, -0.8091, -0.5867, -0.2506, 0.305, -0.9188, 0.07103, 0.3, -0.9513, 0.7926, -0.1039, 0.6008, -0.08269, 0.05827, 0.9949, 0.07658, -0.8096, 0.5819, 0.7452, -0.5355, 0.3974, -0.2506, 0.305, -0.9188, 0.03001, 0.9995, 0.003711, -0.4678, 0.6913, -0.5507, 0.07103, 0.3, -0.9513, 0.7453, -0.5355, -0.3972, 0.7452, -0.5355, 0.3974, 0.07658, -0.8096, 0.5819, 0.07656, -0.8097, -0.5819, 0.03126, 0.3037, 0.9523, -0.08269, 0.05827, 0.9949, -0.4678, 0.6913, -0.5507, 0.03001, 0.9995, 0.003711, -0.4678, 0.6913, -0.5507, 0.8689, 0.2607, -0.4207, 0.7321, 0.2208, -0.6445, 0.07103, 0.3, -0.9513, 0.7321, 0.2208, -0.6445, 0.8689, 0.2607, -0.4207, 0.7926, -0.1039, 0.6008, 0.7453, -0.5355, -0.3972, -0.7926, -0.1039, 0.6008, -0.7453, -0.5355, -0.3972, -0.7452, -0.5355, 0.3974, 0.4678, 0.6913, -0.5507, 0.08269, 0.05827, 0.9949, 0.2516, 0.3081, 0.9175, -0.03012, 0.9995, 0.0004318, 0.07656, -0.8097, -0.5819, 0.07103, 0.3, -0.9513, 0.7321, 0.2208, -0.6445, 0.7453, -0.5355, -0.3972, -0.08269, 0.05827, 0.9949, 0.03126, 0.3037, 0.9523, -0.278, -0.7762, 0.5659, 0.07658, -0.8096, 0.5819, -0.03427, -0.8063, 0.5905, 0.2516, 0.3081, 0.9175, 0.08269, 0.05827, 0.9949, -0.07658, -0.8096, 0.5819, -0.7321, 0.2208, -0.6445, -0.07103, 0.3, -0.9513, -0.07656, -0.8097, -0.5819, -0.7453, -0.5355, -0.3972, -0.03034, 0.3081, -0.9509, 0.2778, -0.7709, -0.5732, -0.07656, -0.8097, -0.5819, -0.07103, 0.3, -0.9513, -0.07658, -0.8096, 0.5819, 0.08269, 0.05827, 0.9949, -0.7926, -0.1039, 0.6008, -0.7452, -0.5355, 0.3974, -0.07658, -0.8096, 0.5819, -0.7452, -0.5355, 0.3974, -0.7453, -0.5355, -0.3972, -0.07656, -0.8097, -0.5819, 0.7926, -0.1039, 0.6008, 0.8689, 0.2607, -0.4207, 0.6575, 0.6262, -0.4191, 0.7487, 0.3191, 0.581, -0.7321, 0.2208, -0.6445, -0.8689, 0.2607, -0.4207, 0.4678, 0.6913, -0.5507, -0.07103, 0.3, -0.9513, 0.7453, -0.5355, -0.3972, 0.7926, -0.1039, 0.6008, 0.7452, -0.5355, 0.3974, -0.7926, -0.1039, 0.6008, -0.8689, 0.2607, -0.4207, -0.7321, 0.2208, -0.6445, -0.7453, -0.5355, -0.3972, 0.4678, 0.6913, -0.5507, -0.03012, 0.9995, 0.0004318, -0.03034, 0.3081, -0.9509, -0.07103, 0.3, -0.9513, -0.8689, 0.2607, -0.4207, -0.7926, -0.1039, 0.6008, -0.7487, 0.3191, 0.581, -0.6575, 0.6262, -0.4191, 0.2778, -0.7709, -0.5732, -0.03427, -0.8063, 0.5905, -0.07658, -0.8096, 0.5819, -0.07656, -0.8097, -0.5819, -0.09314, -0.9957, 7.253e-06, -0.09314, -0.9957, 7.253e-06, 0.2549, -0.967, 7.046e-06, 0.2549, -0.967, 7.046e-06, -0.7487, 0.3191, 0.581, 0.4772, 0.381, 0.7919, 0.4339, 0.8296, -0.3515, -0.6575, 0.6262, -0.4191, -0.4339, 0.8296, -0.3515, -0.4772, 0.381, 0.7919, 0.7487, 0.3191, 0.581, 0.6575, 0.6262, -0.4191, -0.4678, 0.6913, -0.5507, -0.08269, 0.05827, 0.9949, -0.4772, 0.381, 0.7919, -0.4339, 0.8296, -0.3515, 0.4678, 0.6913, -0.5507, -0.8689, 0.2607, -0.4207, -0.6575, 0.6262, -0.4191, 0.4339, 0.8296, -0.3515, -0.08269, 0.05827, 0.9949, 0.7926, -0.1039, 0.6008, 0.7487, 0.3191, 0.581, -0.4772, 0.381, 0.7919, 0.08269, 0.05827, 0.9949, 0.4678, 0.6913, -0.5507, 0.4339, 0.8296, -0.3515, 0.4772, 0.381, 0.7919, 0.8689, 0.2607, -0.4207, -0.4678, 0.6913, -0.5507, -0.4339, 0.8296, -0.3515, 0.6575, 0.6262, -0.4191, -0.7926, -0.1039, 0.6008, 0.08269, 0.05827, 0.9949, 0.4772, 0.381, 0.7919, -0.7487, 0.3191, 0.581])] * 3)])
me_series_sc7650_3_4_hour_fire_rated_steel_self_closing_single_and = bpy.data.meshes.new('Series_SC7650_3_4_Hour_Fire_Rated_Steel_Self_Closing_Single_and')
me_series_sc7650_3_4_hour_fire_rated_steel_self_closing_single_and.from_pydata([(-1.399, 0.04156, 2.077e-06), (1.399, 0.04157, 2.03), (-1.351, 0.04156, 0.04796), (-1.399, -0.04154, 2.03), (1.399, -0.04156, 3.069e-07), (1.351, -0.04156, 0.04795), (1.399, -0.04154, 2.03), (-1.399, -0.04156, 2.691e-06), (1.399, 0.04156, -3.069e-07), (-1.399, 0.04157, 2.03), (1.351, -0.04154, 1.982), (1.351, -0.02556, 1.982), (-1.351, -0.04154, 1.982), (-1.351, -0.04156, 0.04796), (1.351, -0.02557, 0.04795), (1.351, 0.02559, 1.982), (0.02797, 0.02559, 1.942), (-0.02797, 0.02558, 0.08791), (1.351, 0.02558, 0.04795), (-1.351, 0.04157, 1.982), (-1.351, 0.02559, 1.982), (1.351, 0.04157, 1.982), (1.351, 0.04156, 0.04795), (-1.351, 0.02558, 0.04796), (-1.351, -0.02557, 0.04796), (-1.351, -0.02556, 1.982), (0.02797, -0.02557, 0.08791), (-0.02797, -0.02556, 1.942), (1.311, 0.02558, 0.08791), (1.311, 0.02559, 1.942), (0.02797, 0.02558, 0.08791), (-1.311, 0.02558, 0.08792), (-1.311, 0.02559, 1.942), (-1.311, 0.009605, 1.942), (-0.02797, 0.009605, 1.942), (-0.02797, 0.02559, 1.942), (-0.02797, 0.009591, 0.08791), (-1.311, -0.00959, 0.08792), (-0.02797, -0.02557, 0.08791), (-1.311, -0.02557, 0.08792), (-1.311, -0.02556, 1.942), (0.02797, -0.009576, 1.942), (1.311, -0.00959, 0.08791), (1.311, -0.009576, 1.942), (1.311, -0.02556, 1.942), (0.02797, -0.02556, 1.942), (1.311, -0.02557, 0.08791), (-0.02797, -0.00959, 0.08791), (-1.311, 0.009591, 0.08792), (0.02797, 0.009591, 0.08791), (-0.02797, -0.009576, 1.942), (1.311, 0.009605, 1.942), (0.02797, 0.009605, 1.942), (1.311, 0.009591, 0.08791), (-1.311, -0.009576, 1.942), (0.02797, -0.00959, 0.08791)], [], [(9, 19, 0), (19, 9, 1), (19, 1, 21), (21, 1, 22), (0, 2, 8), (2, 0, 19), (8, 2, 22), (8, 22, 1), (7, 13, 3), (13, 7, 4), (13, 4, 5), (5, 4, 6), (3, 12, 6), (12, 3, 13), (6, 12, 10), (6, 10, 5), (17, 31, 48, 36), (30, 17, 35, 16), (33, 34, 50, 54), (4, 8, 1, 6), (17, 36, 34, 35), (5, 14, 24, 13), (52, 51, 43, 41), (47, 36, 48, 37), (20, 32, 23), (32, 20, 15), (32, 15, 35), (35, 15, 16), (45, 27, 38, 26), (16, 15, 29), (29, 15, 28), (23, 31, 18), (31, 23, 32), (18, 31, 17), (18, 17, 30), (18, 30, 28), (18, 28, 15), (47, 38, 27, 50), (18, 22, 2, 23), (13, 24, 25, 12), (42, 53, 49, 55), (24, 39, 25), (39, 24, 14), (39, 14, 38), (38, 14, 26), (55, 49, 52, 41), (26, 14, 46), (46, 14, 11), (25, 40, 11), (40, 25, 39), (11, 40, 27), (11, 27, 45), (11, 45, 44), (11, 44, 46), (16, 29, 51, 52), (14, 5, 10, 11), (0, 8, 4, 7), (54, 50, 27, 40), (42, 46, 44, 43), (6, 1, 9, 3), (26, 55, 41, 45), (19, 21, 15, 20), (48, 31, 32, 33), (32, 35, 34, 33), (42, 43, 41, 55), (49, 30, 16, 52), (53, 28, 30, 49), (39, 37, 54, 40), (41, 43, 44, 45), (46, 42, 55, 26), (22, 18, 15, 21), (53, 42, 43, 51), (37, 48, 33, 54), (25, 11, 10, 12), (34, 36, 47, 50), (23, 2, 19, 20), (47, 50, 54, 37), (28, 53, 51, 29), (0, 7, 3, 9), (38, 47, 37, 39)])
me_series_sc7650_3_4_hour_fire_rated_steel_self_closing_single_and.polygons.foreach_set('use_smooth', [1, 1, 1, 1, 1, 1, 1, 1, 1, 1, 1, 1, 1, 1, 1, 1, 1, 1, 1, 1, 1, 1, 1, 1, 1, 1, 1, 1, 1, 1, 1, 1, 1, 1, 1, 1, 1, 1, 1, 1, 1, 1, 1, 1, 1, 1, 1, 1, 1, 1, 1, 1, 1, 1, 1, 1, 1, 1, 1, 1, 1, 1, 1, 1, 0, 1, 1, 1, 1, 1, 1, 1, 1, 1, 0, 1, 0, 1, 1, 1])
me_series_sc7650_3_4_hour_fire_rated_steel_self_closing_single_and.polygons.foreach_set('material_index', [0, 0, 0, 0, 0, 0, 0, 0, 0, 0, 0, 0, 0, 0, 0, 0, 0, 0, 0, 0, 0, 0, 0, 0, 0, 0, 0, 0, 0, 0, 0, 0, 0, 0, 0, 0, 0, 0, 0, 0, 0, 0, 0, 0, 0, 0, 0, 0, 0, 0, 0, 0, 0, 0, 0, 0, 0, 0, 0, 0, 0, 0, 0, 0, 1, 0, 0, 0, 0, 0, 0, 0, 0, 0, 0, 0, 1, 0, 0, 0])
_uv = me_series_sc7650_3_4_hour_fire_rated_steel_self_closing_single_and.uv_layers.new(name='UVMap')
_uv.uv.foreach_set('vector', [-3.246e-08, 0.43, 0.007371, 0.4226, 0.312, 0.43, 0.007371, 0.4226, -3.246e-08, 0.43, 0.0, 0.0, 0.007371, 0.4226, 0.0, 0.0, 0.007371, 0.007371, 0.007371, 0.007371, 0.0, 0.0, 0.3047, 0.007371, 0.312, 0.43, 0.3047, 0.4226, 0.312, 2.356e-08, 0.3047, 0.4226, 0.312, 0.43, 0.007371, 0.4226, 0.312, 2.356e-08, 0.3047, 0.4226, 0.3047, 0.007371, 0.312, 2.356e-08, 0.3047, 0.007371, 0.0, 0.0, 0.6241, 1.047e-08, 0.6167, 0.007371, 0.312, -1.309e-08, 0.6167, 0.007371, 0.6241, 1.047e-08, 0.6241, 0.43, 0.6167, 0.007371, 0.6241, 0.43, 0.6167, 0.4226, 0.6167, 0.4226, 0.6241, 0.43, 0.312, 0.43, 0.312, -1.309e-08, 0.3194, 0.007371, 0.312, 0.43, 0.3194, 0.007371, 0.312, -1.309e-08, 0.6167, 0.007371, 0.312, 0.43, 0.3194, 0.007371, 0.3194, 0.4226, 0.312, 0.43, 0.3194, 0.4226, 0.6167, 0.4226, 0.7996, 0.9122, 0.7996, 0.715, 0.8021, 0.715, 0.8021, 0.9122, 0.2912, 0.6333, 0.2912, 0.6419, 0.006142, 0.6419, 0.006142, 0.6333, 0.9092, 0.1972, 0.9092, 0.3944, 0.9063, 0.3944, 0.9063, 0.1972, 0.8596, 0.312, 0.8468, 0.312, 0.8468, -1.359e-08, 0.8596, 7.456e-09, 0.8881, 0.285, 0.8856, 0.285, 0.8856, 1.732e-09, 0.8881, 1.912e-09, 0.9141, -4.282e-09, 0.9166, -4.096e-09, 0.9166, 0.4152, 0.9141, 0.4152, 0.7972, 0.715, 0.7972, 0.9122, 0.7942, 0.9122, 0.7942, 0.715, 0.805, 0.9122, 0.8021, 0.9122, 0.8021, 0.715, 0.805, 0.715, 9.485e-09, 0.8452, 0.006142, 0.8391, 0.2973, 0.8452, 0.006142, 0.8391, 9.485e-09, 0.8452, 4.083e-08, 0.43, 0.006142, 0.8391, 4.083e-08, 0.43, 0.006142, 0.6419, 0.006142, 0.6419, 4.083e-08, 0.43, 0.006142, 0.6333, 0.3034, 0.6419, 0.3034, 0.6333, 0.5885, 0.6333, 0.5885, 0.6419, 0.006142, 0.6333, 4.083e-08, 0.43, 0.006142, 0.4361, 0.006142, 0.4361, 4.083e-08, 0.43, 0.2912, 0.4361, 0.2973, 0.8452, 0.2912, 0.8391, 0.2973, 0.43, 0.2912, 0.8391, 0.2973, 0.8452, 0.006142, 0.8391, 0.2973, 0.43, 0.2912, 0.8391, 0.2912, 0.6419, 0.2973, 0.43, 0.2912, 0.6419, 0.2912, 0.6333, 0.2973, 0.43, 0.2912, 0.6333, 0.2912, 0.4361, 0.2973, 0.43, 0.2912, 0.4361, 4.083e-08, 0.43, 0.8827, 0.285, 0.8802, 0.285, 0.8802, -1.332e-08, 0.8827, -1.314e-08, 0.9166, -4.096e-09, 0.919, -3.911e-09, 0.919, 0.4152, 0.9166, 0.4152, 0.9289, 0.2973, 0.9264, 0.2973, 0.9264, -1.37e-08, 0.9289, -1.388e-08, 0.9063, -4.875e-09, 0.9092, -4.653e-09, 0.9092, 0.1972, 0.9063, 0.1972, 0.5946, 0.43, 0.5885, 0.4361, 0.2973, 0.43, 0.5885, 0.4361, 0.5946, 0.43, 0.5946, 0.8452, 0.5885, 0.4361, 0.5946, 0.8452, 0.5885, 0.6333, 0.5885, 0.6333, 0.5946, 0.8452, 0.5885, 0.6419, 0.8935, 0.285, 0.8905, 0.285, 0.8905, -2.093e-09, 0.8935, -1.697e-08, 0.5885, 0.6419, 0.5946, 0.8452, 0.5885, 0.8391, 0.5885, 0.8391, 0.5946, 0.8452, 0.2973, 0.8452, 0.2973, 0.43, 0.3034, 0.4361, 0.2973, 0.8452, 0.3034, 0.4361, 0.2973, 0.43, 0.5885, 0.4361, 0.2973, 0.8452, 0.3034, 0.4361, 0.3034, 0.6333, 0.2973, 0.8452, 0.3034, 0.6333, 0.3034, 0.6419, 0.2973, 0.8452, 0.3034, 0.6419, 0.3034, 0.8391, 0.2973, 0.8452, 0.3034, 0.8391, 0.5885, 0.8391, 0.7996, 0.715, 0.7996, 0.9122, 0.7972, 0.9122, 0.7972, 0.715, 0.924, 0.2973, 0.9215, 0.2973, 0.9215, -5.265e-09, 0.924, -4.886e-09, 0.834, 7.995e-09, 0.834, 0.43, 0.8213, 0.43, 0.8213, 7.031e-09, 0.9063, 0.1972, 0.9063, 0.3944, 0.9038, 0.3944, 0.9038, 0.1972, 0.8748, 0.285, 0.8724, 0.285, 0.8724, -1.023e-08, 0.8748, -1.005e-08, 0.834, 7.995e-09, 0.8468, 8.96e-09, 0.8468, 0.43, 0.834, 0.43, 0.8959, 0.285, 0.8935, 0.285, 0.8935, -1.697e-08, 0.8959, -1.715e-08, 0.9215, -3.725e-09, 0.9215, 0.4152, 0.919, 0.4152, 0.919, -3.911e-09, 0.8984, 0.285, 0.8959, 0.285, 0.8959, 2.789e-10, 0.8984, 9.621e-11, 0.9117, 0.1972, 0.9117, 0.3944, 0.9092, 0.3944, 0.9092, 0.1972, 0.6241, 0.285, 0.6241, 0.0, 0.8213, 0.0, 0.8213, 0.285, 0.8905, 0.285, 0.8881, 0.285, 0.8881, -1.913e-09, 0.8905, -2.093e-09, 0.9092, -4.653e-09, 0.9117, -4.467e-09, 0.9117, 0.1972, 0.9092, 0.1972, 0.9038, 0.285, 0.9014, 0.285, 0.9014, -1.478e-08, 0.9038, -1.496e-08, 0.7942, 0.715, 0.7942, 0.9122, 0.7918, 0.9122, 0.7918, 0.715, 0.9038, -5.061e-09, 0.9063, -4.875e-09, 0.9063, 0.1972, 0.9038, 0.1972, 0.9264, 0.2973, 0.924, 0.2973, 0.924, 1.352e-08, 0.9264, 1.37e-08, 0.8778, 0.285, 0.8748, 0.285, 0.8748, -1.005e-08, 0.8778, 4.824e-09, 0.9014, 0.285, 0.8984, 0.285, 0.8984, 9.621e-11, 0.9014, -1.478e-08, 0.9141, -4.282e-09, 0.9141, 0.4152, 0.9117, 0.4152, 0.9117, -4.467e-09, 0.8856, 1.732e-09, 0.8856, 0.285, 0.8827, 0.285, 0.8827, -1.314e-08, 0.9313, 0.2973, 0.9289, 0.2973, 0.9289, 5.339e-09, 0.9313, 5.157e-09, 0.7918, 0.715, 0.7918, 0.43, 0.9889, 0.43, 0.9889, 0.715, 0.8802, 0.285, 0.8778, 0.285, 0.8778, 4.824e-09, 0.8802, 5.004e-09, 0.8724, 0.312, 0.8596, 0.312, 0.8596, -7.463e-09, 0.8724, -2.851e-08, 0.8075, 0.9122, 0.805, 0.9122, 0.805, 0.715, 0.8075, 0.715])
me_series_sc7650_3_4_hour_fire_rated_steel_self_closing_single_and.materials.append(mat_wood)
me_series_sc7650_3_4_hour_fire_rated_steel_self_closing_single_and.materials.append(mat_glass)
me_series_sc7650_3_4_hour_fire_rated_steel_self_closing_single_and.update()
me_series_sc7650_3_4_hour_fire_rated_steel_self_closing_single_and.normals_split_custom_set([tuple(v) for v in zip(*[iter([0.3334, 0.6667, 0.6666, 0.692, 0.2053, -0.6921, -1.174e-05, 1.0, -3.498e-07, 0.692, 0.2053, -0.6921, 0.3334, 0.6667, 0.6666, 0.2073, 0.9633, -0.1705, 0.692, 0.2053, -0.6921, 0.2073, 0.9633, -0.1705, -0.6919, 0.2053, -0.6921, -0.6919, 0.2053, -0.6921, 0.2073, 0.9633, -0.1705, -0.9424, 0.3173, 0.1058, -1.174e-05, 1.0, -3.498e-07, 0.1058, 0.3172, 0.9424, -1.666e-05, 1.0, -8.374e-06, 0.1058, 0.3172, 0.9424, -1.174e-05, 1.0, -3.498e-07, 0.692, 0.2053, -0.6921, -1.666e-05, 1.0, -8.374e-06, 0.1058, 0.3172, 0.9424, -0.9424, 0.3173, 0.1058, -1.666e-05, 1.0, -8.374e-06, -0.9424, 0.3173, 0.1058, 0.2073, 0.9633, -0.1705, -3.463e-05, -1.0, 3.576e-05, 0.8525, -0.4904, -0.1811, -0.3333, -0.9107, -0.244, 0.8525, -0.4904, -0.1811, -3.463e-05, -1.0, 3.576e-05, 3.49e-05, -1.0, 5.621e-05, 0.8525, -0.4904, -0.1811, 3.49e-05, -1.0, 5.621e-05, -0.1058, -0.3173, 0.9424, -0.1058, -0.3173, 0.9424, 3.49e-05, -1.0, 5.621e-05, -0.1705, -0.9633, 0.2073, -0.3333, -0.9107, -0.244, -0.2346, -0.918, 0.3198, -0.1705, -0.9633, 0.2073, -0.2346, -0.918, 0.3198, -0.3333, -0.9107, -0.244, 0.8525, -0.4904, -0.1811, -0.1705, -0.9633, 0.2073, -0.2346, -0.918, 0.3198, -0.7044, -0.08586, -0.7046, -0.1705, -0.9633, 0.2073, -0.7044, -0.08586, -0.7046, -0.1058, -0.3173, 0.9424, -0.6921, 0.2053, 0.692, -0.01115, 0.8893, -0.4572, -0.0001343, -0.0001997, 1.0, -1.0, -4.315e-05, -3.496e-05, 0.1057, 0.3173, 0.9424, -0.6921, 0.2053, 0.692, -0.3816, 0.3166, -0.8684, 0.692, 0.2053, -0.6921, 1.794e-05, 0.02433, -0.9997, -1.0, -4.396e-05, 1.132e-06, 0.0, -1.243e-05, -1.0, 0.0005898, -0.03748, -0.9993, 3.49e-05, -1.0, 5.621e-05, -1.666e-05, 1.0, -8.374e-06, 0.2073, 0.9633, -0.1705, -0.1705, -0.9633, 0.2073, -0.6921, 0.2053, 0.692, -1.0, -4.315e-05, -3.496e-05, -1.0, -4.396e-05, 1.132e-06, -0.3816, 0.3166, -0.8684, -0.1058, -0.3173, 0.9424, -0.1483, -0.9805, -0.1289, -0.3335, -0.6667, 0.6666, 0.8525, -0.4904, -0.1811, 0.9999, 0.01329, 4.731e-05, 0.0001345, 2.235e-05, -1.0, -0.05263, -0.3162, -0.9472, 0.001281, -0.05278, -0.9986, -1.0, 1.193e-08, 8.636e-07, -1.0, -4.315e-05, -3.496e-05, -0.0001343, -0.0001997, 1.0, -0.0001108, -0.0003359, 1.0, 0.0002784, 1.0, 0.0002648, 0.692, 0.2053, -0.6921, 0.3333, 0.9107, -0.244, 0.692, 0.2053, -0.6921, 0.0002784, 1.0, 0.0002648, 9.392e-05, 1.0, 2.939e-05, 0.692, 0.2053, -0.6921, 9.392e-05, 1.0, 2.939e-05, -0.3816, 0.3166, -0.8684, -0.3816, 0.3166, -0.8684, 9.392e-05, 1.0, 2.939e-05, 0.692, 0.2053, -0.6921, 0.3142, -0.3321, -0.8894, -0.692, -0.2053, -0.6921, -0.1057, -0.3173, 0.9424, 0.8525, -0.4904, -0.1811, 0.692, 0.2053, -0.6921, 9.392e-05, 1.0, 2.939e-05, -0.6919, 0.2053, -0.6921, -0.6919, 0.2053, -0.6921, 9.392e-05, 1.0, 2.939e-05, -0.9424, 0.3173, 0.1058, 0.3333, 0.9107, -0.244, -0.01115, 0.8893, -0.4572, 0.1289, 0.9805, 0.1482, -0.01115, 0.8893, -0.4572, 0.3333, 0.9107, -0.244, 0.692, 0.2053, -0.6921, 0.1289, 0.9805, 0.1482, -0.01115, 0.8893, -0.4572, -0.6921, 0.2053, 0.692, 0.1289, 0.9805, 0.1482, -0.6921, 0.2053, 0.692, 0.1057, 0.3173, 0.9424, 0.1289, 0.9805, 0.1482, 0.1057, 0.3173, 0.9424, -0.9424, 0.3173, 0.1058, 0.1289, 0.9805, 0.1482, -0.9424, 0.3173, 0.1058, 9.392e-05, 1.0, 2.939e-05, -1.0, -7.728e-10, -0.0001094, -0.1057, -0.3173, 0.9424, -0.692, -0.2053, -0.6921, 0.0001094, -7.384e-06, -1.0, 0.1289, 0.9805, 0.1482, -0.9424, 0.3173, 0.1058, 0.1058, 0.3172, 0.9424, 0.3333, 0.9107, -0.244, 0.8525, -0.4904, -0.1811, -0.3335, -0.6667, 0.6666, 2.632e-05, -1.0, -1.886e-05, -0.2346, -0.918, 0.3198, -3.124e-05, 0.0232, 0.9997, -0.00319, 0.08099, 0.9967, 0.0007641, 0.04151, 0.9991, 0.9744, -0.2235, 0.02546, -0.3335, -0.6667, 0.6666, 0.8525, -0.4904, -0.1811, 2.632e-05, -1.0, -1.886e-05, 0.8525, -0.4904, -0.1811, -0.3335, -0.6667, 0.6666, -0.1483, -0.9805, -0.1289, 0.8525, -0.4904, -0.1811, -0.1483, -0.9805, -0.1289, -0.1057, -0.3173, 0.9424, -0.1057, -0.3173, 0.9424, -0.1483, -0.9805, -0.1289, 0.8525, -0.4904, -0.1811, 0.9744, -0.2235, 0.02546, 0.0007641, 0.04151, 0.9991, 0.9999, 0.01329, 4.731e-05, 0.001281, -0.05278, -0.9986, 0.8525, -0.4904, -0.1811, -0.1483, -0.9805, -0.1289, -0.1058, -0.3173, 0.9424, -0.1058, -0.3173, 0.9424, -0.1483, -0.9805, -0.1289, 3.615e-05, -1.0, 0.0001068, 2.632e-05, -1.0, -1.886e-05, 0.1893, -0.8397, 0.509, 3.615e-05, -1.0, 0.0001068, 0.1893, -0.8397, 0.509, 2.632e-05, -1.0, -1.886e-05, 0.8525, -0.4904, -0.1811, 3.615e-05, -1.0, 0.0001068, 0.1893, -0.8397, 0.509, -0.692, -0.2053, -0.6921, 3.615e-05, -1.0, 0.0001068, -0.692, -0.2053, -0.6921, 0.3142, -0.3321, -0.8894, 3.615e-05, -1.0, 0.0001068, 0.3142, -0.3321, -0.8894, -0.7044, -0.08586, -0.7046, 3.615e-05, -1.0, 0.0001068, -0.7044, -0.08586, -0.7046, -0.1058, -0.3173, 0.9424, 0.692, 0.2053, -0.6921, -0.6919, 0.2053, -0.6921, 0.0001345, 2.235e-05, -1.0, 0.9999, 0.01329, 4.731e-05, -0.1483, -0.9805, -0.1289, -0.1058, -0.3173, 0.9424, -0.7044, -0.08586, -0.7046, 3.615e-05, -1.0, 0.0001068, -1.174e-05, 1.0, -3.498e-07, -1.666e-05, 1.0, -8.374e-06, 3.49e-05, -1.0, 5.621e-05, -3.463e-05, -1.0, 3.576e-05, 0.000593, -0.03749, -0.9993, 0.0001094, -7.384e-06, -1.0, -0.692, -0.2053, -0.6921, 0.1893, -0.8397, 0.509, -3.123e-05, 0.02319, 0.9997, -0.1058, -0.3173, 0.9424, -0.7044, -0.08586, -0.7046, -0.05261, -0.3162, -0.9472, -0.1705, -0.9633, 0.2073, 0.2073, 0.9633, -0.1705, 0.3334, 0.6667, 0.6666, -0.3333, -0.9107, -0.244, 0.8525, -0.4904, -0.1811, 0.9744, -0.2233, 0.02541, 0.001283, -0.05278, -0.9986, 0.3142, -0.3321, -0.8894, 0.692, 0.2053, -0.6921, -0.6919, 0.2053, -0.6921, 9.392e-05, 1.0, 2.939e-05, 0.0002784, 1.0, 0.0002648, -0.0001343, -0.0001997, 1.0, -0.01115, 0.8893, -0.4572, 0.692, 0.2053, -0.6921, 1.794e-05, 0.02433, -0.9997, 0.692, 0.2053, -0.6921, -0.3816, 0.3166, -0.8684, -1.0, -4.396e-05, 1.132e-06, 1.794e-05, 0.02433, -0.9997, 2.677e-12, -1.0, 7.383e-06, 2.677e-12, -1.0, 7.383e-06, 2.677e-12, -1.0, 7.383e-06, 2.677e-12, -1.0, 7.383e-06, 0.0007641, 0.04151, 0.9991, 0.1057, 0.3173, 0.9424, 0.692, 0.2053, -0.6921, 0.9999, 0.01329, 4.731e-05, -0.00319, 0.08099, 0.9967, -0.9424, 0.3173, 0.1058, 0.1057, 0.3173, 0.9424, 0.0007641, 0.04151, 0.9991, 0.8525, -0.4904, -0.1811, -0.0001093, 7.384e-06, 1.0, 0.000593, -0.03749, -0.9993, 0.1893, -0.8397, 0.509, 0.001283, -0.05278, -0.9986, -0.05261, -0.3162, -0.9472, -0.7044, -0.08586, -0.7046, 0.3142, -0.3321, -0.8894, -0.1058, -0.3173, 0.9424, -3.123e-05, 0.02319, 0.9997, 0.9744, -0.2233, 0.02541, 0.8525, -0.4904, -0.1811, -0.9424, 0.3173, 0.1058, 0.1289, 0.9805, 0.1482, 9.392e-05, 1.0, 2.939e-05, -0.6919, 0.2053, -0.6921, -0.00319, 0.08099, 0.9967, -3.124e-05, 0.0232, 0.9997, -0.05263, -0.3162, -0.9472, 0.0001345, 2.235e-05, -1.0, -0.0001108, -0.0003359, 1.0, -0.0001343, -0.0001997, 1.0, 1.794e-05, 0.02433, -0.9997, 0.0005898, -0.03748, -0.9993, 2.632e-05, -1.0, -1.886e-05, 3.615e-05, -1.0, 0.0001068, -0.7044, -0.08586, -0.7046, -0.2346, -0.918, 0.3198, -1.0, 0.0, 7.554e-07, -1.0, 0.0, 7.554e-07, -1.0, 0.0, 7.554e-07, -7.674e-07, -7.348e-06, -1.0, 0.3333, 0.9107, -0.244, 0.1058, 0.3172, 0.9424, 0.692, 0.2053, -0.6921, 0.0002784, 1.0, 0.0002648, 2.677e-12, -1.0, 7.383e-06, 2.677e-12, -1.0, 7.383e-06, 2.677e-12, -1.0, 7.383e-06, 2.677e-12, -1.0, 7.383e-06, -0.9424, 0.3173, 0.1058, -0.00319, 0.08099, 0.9967, 0.0001345, 2.235e-05, -1.0, -0.6919, 0.2053, -0.6921, -1.174e-05, 1.0, -3.498e-07, -3.463e-05, -1.0, 3.576e-05, -0.3333, -0.9107, -0.244, 0.3334, 0.6667, 0.6666, -0.1057, -0.3173, 0.9424, -1.0, -7.728e-10, -0.0001094, -0.0001093, 7.384e-06, 1.0, 0.8525, -0.4904, -0.1811])] * 3)])

# ---- objects
ob_window_curtains1_30_qprlarujul2mmdnh85x = bpy.data.objects.new('Window_Curtains1_30$QprlaRUJuL2MmDnh85X', me_window_curtains1_30_qprlarujul2mmdnh85x)
ob_series_sc7650_3_4_hour_fire_rated_steel_self_closing_single_and = bpy.data.objects.new('Series_SC7650_3_4_Hour_Fire_Rated_Steel_Self_Closing_Single_and', me_series_sc7650_3_4_hour_fire_rated_steel_self_closing_single_and)

# ---- transforms, parenting, visibility, modifiers, constraints
ob_window_curtains1_30_qprlarujul2mmdnh85x.location = (0.0, -0.1545, 0.0)
ob_window_curtains1_30_qprlarujul2mmdnh85x.rotation_mode = 'QUATERNION'
ob_window_curtains1_30_qprlarujul2mmdnh85x.rotation_quaternion = (1.0, 0.0, 0.0, 0.0)
ob_series_sc7650_3_4_hour_fire_rated_steel_self_closing_single_and.location = (0.0, 0.0, 0.0)
ob_series_sc7650_3_4_hour_fire_rated_steel_self_closing_single_and.rotation_mode = 'QUATERNION'
ob_series_sc7650_3_4_hour_fire_rated_steel_self_closing_single_and.rotation_quaternion = (1.0, 0.0, 0.0, 0.0)

# ---- collection membership
scene.collection.objects.link(ob_window_curtains1_30_qprlarujul2mmdnh85x)
scene.collection.objects.link(ob_series_sc7650_3_4_hour_fire_rated_steel_self_closing_single_and)

# ---- scene / render settings (as saved in the file)
scene.frame_start = 1; scene.frame_end = 250; scene.frame_set(1)
scene.render.engine = 'BLENDER_EEVEE_NEXT'
bpy.context.view_layer.update()

# ---- added for rendering (the .blend has no active camera and no usable light): camera, sun
cam_auto = bpy.data.cameras.new('AutoCamera')
cam_auto.lens = 50.0
cam_auto.sensor_width = 36.0
cam_auto.clip_end = 1000.0
ob_auto_camera = bpy.data.objects.new('AutoCamera', cam_auto)
scene.collection.objects.link(ob_auto_camera)
ob_auto_camera.location = (3.48615, -4.20793, 3.83769)
ob_auto_camera.rotation_euler = (1.09748, -7.21219e-08, 0.694738)
scene.camera = ob_auto_camera
light_auto_sun = bpy.data.lights.new('AutoSun', 'SUN')
light_auto_sun.energy = 3.0
light_auto_sun.angle = 0.0523599
ob_auto_sun = bpy.data.objects.new('AutoSun', light_auto_sun)
scene.collection.objects.link(ob_auto_sun)
ob_auto_sun.rotation_euler = (0.872665, 0.174533, 0.523599)
bpy.context.view_layer.update()

